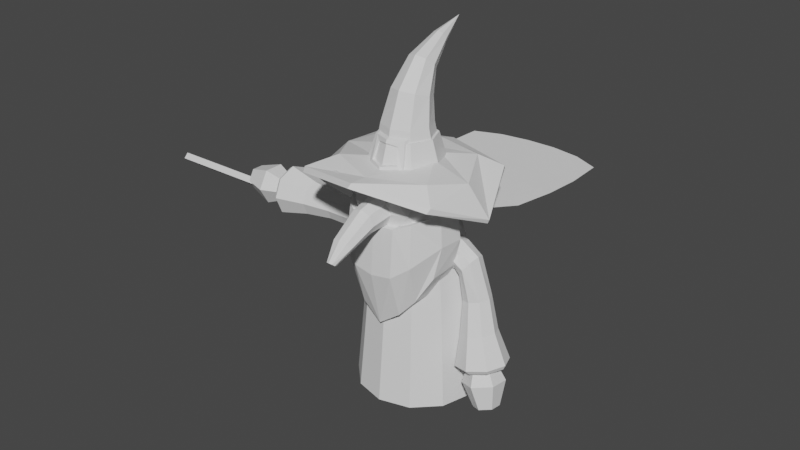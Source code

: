 # Source: Zarguuf.blend  (saved by Blender 2.93.21; exported with 4.5.12 LTS)
import bpy
from mathutils import Matrix  # noqa: F401  (used for matrix-valued properties, if any)

bpy.ops.wm.read_factory_settings(use_empty=True)
scene = bpy.context.scene
scene.name = 'Scene'

# ---- collections
col_collection = bpy.data.collections.new('Collection'); scene.collection.children.link(col_collection)

# ---- materials (node trees are filled in below, after node groups)
mat_hat = bpy.data.materials.new('Hat')
mat_hat.use_transparent_shadow = False
mat_belt = bpy.data.materials.new('Belt')
mat_belt.use_transparent_shadow = False
mat_buckle = bpy.data.materials.new('Buckle')
mat_buckle.use_transparent_shadow = False
mat_skin = bpy.data.materials.new('Skin')
mat_skin.use_transparent_shadow = False
mat_wand = bpy.data.materials.new('Wand')
mat_wand.use_transparent_shadow = False

# ---- material node trees
mat_hat.use_nodes = True; mat_hat.node_tree.nodes.clear()
_N = mat_hat.node_tree.nodes; _L = mat_hat.node_tree.links
n0 = _N.new('ShaderNodeBsdfPrincipled'); n0.name = 'Principled BSDF'; n0.location = (10, 300)
n0.distribution = 'GGX'
n0.subsurface_method = 'BURLEY'
n0.inputs[3].default_value = 1.45
n0.inputs[27].default_value = (0.0, 0.0, 0.0, 1.0)
n0.inputs[28].default_value = 1.0
n1 = _N.new('ShaderNodeOutputMaterial'); n1.name = 'Material Output'; n1.location = (300, 300)
_L.new(n0.outputs[0], n1.inputs[0])
n1.is_active_output = True
mat_belt.use_nodes = True; mat_belt.node_tree.nodes.clear()
_N = mat_belt.node_tree.nodes; _L = mat_belt.node_tree.links
n0 = _N.new('ShaderNodeBsdfPrincipled'); n0.name = 'Principled BSDF'; n0.location = (10, 300)
n0.distribution = 'GGX'
n0.subsurface_method = 'BURLEY'
n0.inputs[3].default_value = 1.45
n0.inputs[27].default_value = (0.0, 0.0, 0.0, 1.0)
n0.inputs[28].default_value = 1.0
n1 = _N.new('ShaderNodeOutputMaterial'); n1.name = 'Material Output'; n1.location = (300, 300)
_L.new(n0.outputs[0], n1.inputs[0])
n1.is_active_output = True
mat_buckle.use_nodes = True; mat_buckle.node_tree.nodes.clear()
_N = mat_buckle.node_tree.nodes; _L = mat_buckle.node_tree.links
n0 = _N.new('ShaderNodeBsdfPrincipled'); n0.name = 'Principled BSDF'; n0.location = (10, 300)
n0.distribution = 'GGX'
n0.subsurface_method = 'BURLEY'
n0.inputs[3].default_value = 1.45
n0.inputs[27].default_value = (0.0, 0.0, 0.0, 1.0)
n0.inputs[28].default_value = 1.0
n1 = _N.new('ShaderNodeOutputMaterial'); n1.name = 'Material Output'; n1.location = (300, 300)
_L.new(n0.outputs[0], n1.inputs[0])
n1.is_active_output = True
mat_skin.use_nodes = True; mat_skin.node_tree.nodes.clear()
_N = mat_skin.node_tree.nodes; _L = mat_skin.node_tree.links
n0 = _N.new('ShaderNodeBsdfPrincipled'); n0.name = 'Principled BSDF'; n0.location = (10, 300)
n0.distribution = 'GGX'
n0.subsurface_method = 'BURLEY'
n0.inputs[3].default_value = 1.45
n0.inputs[27].default_value = (0.0, 0.0, 0.0, 1.0)
n0.inputs[28].default_value = 1.0
n1 = _N.new('ShaderNodeOutputMaterial'); n1.name = 'Material Output'; n1.location = (300, 300)
_L.new(n0.outputs[0], n1.inputs[0])
n1.is_active_output = True
mat_wand.use_nodes = True; mat_wand.node_tree.nodes.clear()
_N = mat_wand.node_tree.nodes; _L = mat_wand.node_tree.links
n0 = _N.new('ShaderNodeBsdfPrincipled'); n0.name = 'Principled BSDF'; n0.location = (10, 300)
n0.distribution = 'GGX'
n0.subsurface_method = 'BURLEY'
n0.inputs[3].default_value = 1.45
n0.inputs[27].default_value = (0.0, 0.0, 0.0, 1.0)
n0.inputs[28].default_value = 1.0
n1 = _N.new('ShaderNodeOutputMaterial'); n1.name = 'Material Output'; n1.location = (300, 300)
_L.new(n0.outputs[0], n1.inputs[0])
n1.is_active_output = True

# ---- world
world_world = bpy.data.worlds.new('World'); scene.world = world_world
world_world.use_nodes = True; world_world.node_tree.nodes.clear()
_N = world_world.node_tree.nodes; _L = world_world.node_tree.links
n0 = _N.new('ShaderNodeOutputWorld'); n0.name = 'World Output'; n0.location = (300, 300)
n1 = _N.new('ShaderNodeBackground'); n1.name = 'Background'; n1.location = (10, 300)
n1.inputs[0].default_value = (0.05088, 0.05088, 0.05088, 1.0)
_L.new(n1.outputs[0], n0.inputs[0])
n0.is_active_output = True
world_world.color = (0.05088, 0.05088, 0.05088)
world_world.use_sun_shadow = False
world_world.sun_shadow_jitter_overblur = 0.0

# ---- meshes
me_cylinder = bpy.data.meshes.new('Cylinder')
me_cylinder.from_pydata([(0.009451, 1.0, 6.015), (6.585e-10, 0.7977, 7.083), (0.6977, 0.7071, 6.071), (0.5641, 0.5641, 7.083), (1.017, -5.13e-08, 6.139), (0.7977, -3.746e-08, 7.083), (0.6977, -0.7071, 6.071), (0.5641, -0.5641, 7.083), (0.009451, -1.0, 6.015), (-6.908e-08, -0.7977, 7.083), (-0.6788, -0.7071, 6.062), (-0.5641, -0.5641, 7.083), (-1.0, 3.984e-10, 6.167), (-0.7977, 6.922e-09, 7.083), (-0.6788, 0.7071, 6.062), (-0.5641, 0.5641, 7.083), (9.053e-10, 0.8153, 7.768), (0.4499, 0.6372, 7.822), (0.6363, 0.2074, 7.955), (0.4499, -0.2225, 8.088), (-5.472e-08, -0.4006, 8.143), (-0.4499, -0.2225, 8.088), (-0.6363, 0.2074, 7.955), (-0.4499, 0.6372, 7.822), (1.273e-08, 1.011, 8.451), (0.3123, 0.9124, 8.534), (0.4416, 0.6733, 8.735), (0.3123, 0.4342, 8.936), (-2.588e-08, 0.3352, 9.019), (-0.3123, 0.4342, 8.936), (-0.4416, 0.6733, 8.735), (-0.3123, 0.9124, 8.534), (3.874e-08, 1.581, 9.069), (0.1657, 1.55, 9.131), (0.2343, 1.475, 9.278), (0.1657, 1.4, 9.426), (1.825e-08, 1.368, 9.487), (-0.1657, 1.4, 9.426), (-0.2343, 1.475, 9.278), (-0.1657, 1.55, 9.131), (5.579e-07, 2.369, 9.734), (-2.493, 0.1591, 5.755), (-1.632, -1.2, 6.013), (-0.03954, -1.839, 5.948), (1.712, -1.231, 6.004), (2.234, 0.01911, 5.753), (1.463, 1.492, 5.978), (-0.1348, 1.788, 6.005), (-1.713, 1.352, 5.977), (-3.374, 0.01091, 4.861), (-2.535, -1.743, 5.546), (-0.06296, -2.409, 5.954), (2.171, -1.642, 5.561), (3.004, 0.01091, 4.853), (2.14, 1.935, 5.644), (-0.09999, 2.374, 5.806), (-2.463, 1.807, 5.653), (-3.295, 0.01065, 4.704), (-2.507, -1.85, 5.393), (-0.06305, -2.565, 5.843), (2.119, -1.747, 5.417), (2.947, 0.01065, 4.724), (2.088, 2.042, 5.516), (-0.1282, 2.429, 5.593), (-2.433, 1.914, 5.504), (-1.44, 1.321, 5.683), (-0.163, 1.695, 5.78), (-2.117, -0.08124, 5.62), (-1.765, -1.394, 5.751), (-0.02695, -1.706, 5.748), (1.437, -0.9271, 5.745), (2.005, 0.1419, 5.534), (1.381, 1.36, 5.608), (1.05e-09, 1.188, 5.953), (4.922e-10, 0.9339, 6.758), (0.8402, 0.8402, 5.953), (0.6604, 0.6604, 6.758), (1.188, -4.913e-08, 5.953), (0.9339, -4.181e-08, 6.758), (0.8402, -0.8402, 5.953), (0.6604, -0.6604, 6.758), (-1.028e-07, -1.188, 5.953), (-8.115e-08, -0.9339, 6.758), (-0.8402, -0.8402, 5.953), (-0.6604, -0.6604, 6.758), (-1.188, 1.697e-08, 5.953), (-0.9339, 1.015e-08, 6.758), (-0.8402, 0.8402, 5.953), (-0.6604, 0.6604, 6.758), (-0.002294, -1.279, 5.925), (0.011, -0.9529, 6.827), (0.0004522, -1.111, 5.925), (0.00425, -0.7998, 6.896), (0.6331, -1.011, 5.925), (0.5183, -0.748, 6.824), (0.6474, -0.7788, 5.925), (0.5832, -0.5694, 6.893), (-0.6344, -1.007, 5.925), (-0.5103, -0.7472, 6.818), (-0.6183, -0.7734, 5.925), (-0.5291, -0.5608, 6.886), (-0.00856, -1.261, 6.082), (0.007077, -0.9992, 6.727), (0.3509, -0.8673, 6.658), (0.4595, -1.027, 6.146), (-0.4709, -1.037, 6.116), (-0.3848, -0.8367, 6.657), (-0.003417, -0.8307, 6.074), (0.007924, -0.6298, 6.582), (0.3199, -0.5038, 6.58), (0.3716, -0.6658, 6.141), (-0.4081, -0.6634, 6.141), (-0.3111, -0.5058, 6.568)], [], [(0, 1, 3, 2), (2, 3, 5, 4), (4, 5, 7, 6), (6, 7, 9, 8), (8, 9, 11, 10), (10, 11, 13, 12), (9, 7, 19, 20), (12, 13, 15, 14), (14, 15, 1, 0), (10, 12, 41, 42), (19, 18, 26, 27), (15, 13, 22, 23), (5, 3, 17, 18), (11, 9, 20, 21), (1, 15, 23, 16), (3, 1, 16, 17), (7, 5, 18, 19), (13, 11, 21, 22), (31, 30, 38, 39), (17, 16, 24, 25), (16, 23, 31, 24), (22, 21, 29, 30), (20, 19, 27, 28), (18, 17, 25, 26), (23, 22, 30, 31), (21, 20, 28, 29), (37, 36, 40), (29, 28, 36, 37), (27, 26, 34, 35), (25, 24, 32, 33), (24, 31, 39, 32), (30, 29, 37, 38), (28, 27, 35, 36), (26, 25, 33, 34), (14, 0, 47, 48), (35, 34, 40), (33, 32, 40), (32, 39, 40), (38, 37, 40), (36, 35, 40), (34, 33, 40), (39, 38, 40), (8, 10, 42, 43), (2, 4, 45, 46), (12, 14, 48, 41), (6, 8, 43, 44), (0, 2, 46, 47), (4, 6, 44, 45), (43, 42, 50, 51), (45, 44, 52, 53), (47, 46, 54, 55), (48, 47, 55, 56), (42, 41, 49, 50), (44, 43, 51, 52), (46, 45, 53, 54), (41, 48, 56, 49), (49, 56, 64, 57), (62, 61, 71, 72), (54, 53, 61, 62), (52, 51, 59, 60), (50, 49, 57, 58), (56, 55, 63, 64), (55, 54, 62, 63), (53, 52, 60, 61), (51, 50, 58, 59), (66, 72, 71, 70, 69, 68, 67, 65), (60, 59, 69, 70), (58, 57, 67, 68), (64, 63, 66, 65), (63, 62, 72, 66), (61, 60, 70, 71), (59, 58, 68, 69), (57, 64, 65, 67), (73, 74, 76, 75), (75, 76, 78, 77), (77, 78, 80, 79), (79, 80, 82, 81), (81, 82, 84, 83), (83, 84, 86, 85), (76, 74, 88, 86, 84, 82, 80, 78), (85, 86, 88, 87), (87, 88, 74, 73), (73, 75, 77, 79, 81, 83, 85, 87), (90, 92, 100, 98), (102, 106, 112, 108), (95, 96, 94, 93), (90, 98, 106, 102), (91, 95, 93, 89), (96, 92, 90, 94), (97, 98, 100, 99), (91, 89, 97, 99), (101, 104, 110, 107), (89, 93, 104, 101), (98, 97, 105, 106), (94, 90, 102, 103), (93, 94, 103, 104), (97, 89, 101, 105), (103, 102, 108, 109), (104, 103, 109, 110), (105, 101, 107, 111), (106, 105, 111, 112)])
me_cylinder.polygons.foreach_set('material_index', [0, 0, 0, 0, 0, 0, 0, 0, 0, 0, 0, 0, 0, 0, 0, 0, 0, 0, 0, 0, 0, 0, 0, 0, 0, 0, 0, 0, 0, 0, 0, 0, 0, 0, 0, 0, 0, 0, 0, 0, 0, 0, 0, 0, 0, 0, 0, 0, 0, 0, 0, 0, 0, 0, 0, 0, 0, 0, 0, 0, 0, 0, 0, 0, 0, 0, 0, 0, 0, 0, 0, 0, 0, 1, 1, 1, 1, 1, 1, 1, 1, 1, 1, 2, 2, 2, 2, 2, 2, 2, 2, 2, 2, 2, 2, 2, 2, 2, 2, 2, 2])
_uv = me_cylinder.uv_layers.new(name='UVMap')
_uv.uv.foreach_set('vector', [1.0, 0.5, 1.0, 1.0, 0.875, 1.0, 0.875, 0.5, 0.875, 0.5, 0.875, 1.0, 0.75, 1.0, 0.75, 0.5, 0.75, 0.5, 0.75, 1.0, 0.625, 1.0, 0.625, 0.5, 0.625, 0.5, 0.625, 1.0, 0.5, 1.0, 0.5, 0.5, 0.5, 0.5, 0.5, 1.0, 0.375, 1.0, 0.375, 0.5, 0.375, 0.5, 0.375, 1.0, 0.25, 1.0, 0.25, 0.5, 0.5, 1.0, 0.625, 1.0, 0.625, 1.0, 0.5, 1.0, 0.25, 0.5, 0.25, 1.0, 0.125, 1.0, 0.125, 0.5, 0.125, 0.5, 0.125, 1.0, 0.0, 1.0, 0.0, 0.5, 0.375, 0.5, 0.25, 0.5, 0.25, 0.5, 0.375, 0.5, 0.625, 1.0, 0.75, 1.0, 0.75, 1.0, 0.625, 1.0, 0.125, 1.0, 0.25, 1.0, 0.25, 1.0, 0.125, 1.0, 0.75, 1.0, 0.875, 1.0, 0.875, 1.0, 0.75, 1.0, 0.375, 1.0, 0.5, 1.0, 0.5, 1.0, 0.375, 1.0, 0.0, 1.0, 0.125, 1.0, 0.125, 1.0, 0.0, 1.0, 0.875, 1.0, 1.0, 1.0, 1.0, 1.0, 0.875, 1.0, 0.625, 1.0, 0.75, 1.0, 0.75, 1.0, 0.625, 1.0, 0.25, 1.0, 0.375, 1.0, 0.375, 1.0, 0.25, 1.0, 0.125, 1.0, 0.25, 1.0, 0.25, 1.0, 0.125, 1.0, 0.875, 1.0, 1.0, 1.0, 1.0, 1.0, 0.875, 1.0, 0.0, 1.0, 0.125, 1.0, 0.125, 1.0, 0.0, 1.0, 0.25, 1.0, 0.375, 1.0, 0.375, 1.0, 0.25, 1.0, 0.5, 1.0, 0.625, 1.0, 0.625, 1.0, 0.5, 1.0, 0.75, 1.0, 0.875, 1.0, 0.875, 1.0, 0.75, 1.0, 0.125, 1.0, 0.25, 1.0, 0.25, 1.0, 0.125, 1.0, 0.375, 1.0, 0.5, 1.0, 0.5, 1.0, 0.375, 1.0, 0.375, 1.0, 0.5, 1.0, 0.375, 1.0, 0.375, 1.0, 0.5, 1.0, 0.5, 1.0, 0.375, 1.0, 0.625, 1.0, 0.75, 1.0, 0.75, 1.0, 0.625, 1.0, 0.875, 1.0, 1.0, 1.0, 1.0, 1.0, 0.875, 1.0, 0.0, 1.0, 0.125, 1.0, 0.125, 1.0, 0.0, 1.0, 0.25, 1.0, 0.375, 1.0, 0.375, 1.0, 0.25, 1.0, 0.5, 1.0, 0.625, 1.0, 0.625, 1.0, 0.5, 1.0, 0.75, 1.0, 0.875, 1.0, 0.875, 1.0, 0.75, 1.0, 0.125, 0.5, 0.0, 0.5, 0.0, 0.5, 0.125, 0.5, 0.625, 1.0, 0.75, 1.0, 0.625, 1.0, 0.875, 1.0, 1.0, 1.0, 0.875, 1.0, 0.0, 1.0, 0.125, 1.0, 0.0, 1.0, 0.25, 1.0, 0.375, 1.0, 0.25, 1.0, 0.5, 1.0, 0.625, 1.0, 0.5, 1.0, 0.75, 1.0, 0.875, 1.0, 0.75, 1.0, 0.125, 1.0, 0.25, 1.0, 0.125, 1.0, 0.5, 0.5, 0.375, 0.5, 0.375, 0.5, 0.5, 0.5, 0.875, 0.5, 0.75, 0.5, 0.75, 0.5, 0.875, 0.5, 0.25, 0.5, 0.125, 0.5, 0.125, 0.5, 0.25, 0.5, 0.625, 0.5, 0.5, 0.5, 0.5, 0.5, 0.625, 0.5, 1.0, 0.5, 0.875, 0.5, 0.875, 0.5, 1.0, 0.5, 0.75, 0.5, 0.625, 0.5, 0.625, 0.5, 0.75, 0.5, 0.5, 0.5, 0.375, 0.5, 0.375, 0.5, 0.5, 0.5, 0.75, 0.5, 0.625, 0.5, 0.625, 0.5, 0.75, 0.5, 1.0, 0.5, 0.875, 0.5, 0.875, 0.5, 1.0, 0.5, 0.125, 0.5, 0.0, 0.5, 0.0, 0.5, 0.125, 0.5, 0.375, 0.5, 0.25, 0.5, 0.25, 0.5, 0.375, 0.5, 0.625, 0.5, 0.5, 0.5, 0.5, 0.5, 0.625, 0.5, 0.875, 0.5, 0.75, 0.5, 0.75, 0.5, 0.875, 0.5, 0.25, 0.5, 0.125, 0.5, 0.125, 0.5, 0.25, 0.5, 0.25, 0.5, 0.125, 0.5, 0.125, 0.5, 0.25, 0.5, 0.875, 0.5, 0.75, 0.5, 0.75, 0.5, 0.875, 0.5, 0.875, 0.5, 0.75, 0.5, 0.75, 0.5, 0.875, 0.5, 0.625, 0.5, 0.5, 0.5, 0.5, 0.5, 0.625, 0.5, 0.375, 0.5, 0.25, 0.5, 0.25, 0.5, 0.375, 0.5, 0.125, 0.5, 0.0, 0.5, 0.0, 0.5, 0.125, 0.5, 1.0, 0.5, 0.875, 0.5, 0.875, 0.5, 1.0, 0.5, 0.75, 0.5, 0.625, 0.5, 0.625, 0.5, 0.75, 0.5, 0.5, 0.5, 0.375, 0.5, 0.375, 0.5, 0.5, 0.5, 0.75, 0.49, 0.9197, 0.4197, 0.99, 0.25, 0.9197, 0.08029, 0.75, 0.01, 0.5803, 0.08029, 0.51, 0.25, 0.5803, 0.4197, 0.625, 0.5, 0.5, 0.5, 0.5, 0.5, 0.625, 0.5, 0.375, 0.5, 0.25, 0.5, 0.25, 0.5, 0.375, 0.5, 0.125, 0.5, 0.0, 0.5, 0.0, 0.5, 0.125, 0.5, 1.0, 0.5, 0.875, 0.5, 0.875, 0.5, 1.0, 0.5, 0.75, 0.5, 0.625, 0.5, 0.625, 0.5, 0.75, 0.5, 0.5, 0.5, 0.375, 0.5, 0.375, 0.5, 0.5, 0.5, 0.25, 0.5, 0.125, 0.5, 0.125, 0.5, 0.25, 0.5, 1.0, 0.5, 1.0, 1.0, 0.875, 1.0, 0.875, 0.5, 0.875, 0.5, 0.875, 1.0, 0.75, 1.0, 0.75, 0.5, 0.75, 0.5, 0.75, 1.0, 0.625, 1.0, 0.625, 0.5, 0.625, 0.5, 0.625, 1.0, 0.5, 1.0, 0.5, 0.5, 0.5, 0.5, 0.5, 1.0, 0.375, 1.0, 0.375, 0.5, 0.375, 0.5, 0.375, 1.0, 0.25, 1.0, 0.25, 0.5, 0.4197, 0.4197, 0.25, 0.49, 0.08029, 0.4197, 0.01, 0.25, 0.08029, 0.08029, 0.25, 0.01, 0.4197, 0.08029, 0.49, 0.25, 0.25, 0.5, 0.25, 1.0, 0.125, 1.0, 0.125, 0.5, 0.125, 0.5, 0.125, 1.0, 0.0, 1.0, 0.0, 0.5, 0.75, 0.49, 0.9197, 0.4197, 0.99, 0.25, 0.9197, 0.08029, 0.75, 0.01, 0.5803, 0.08029, 0.51, 0.25, 0.5803, 0.4197, 0.875, 0.75, 0.875, 0.5, 0.875, 0.5, 0.875, 0.75, 0.875, 0.75, 0.875, 0.75, 0.875, 0.75, 0.875, 0.75, 0.375, 0.5, 0.625, 0.5, 0.625, 0.75, 0.375, 0.75, 0.875, 0.75, 0.875, 0.75, 0.875, 0.75, 0.875, 0.75, 0.125, 0.5, 0.375, 0.5, 0.375, 0.75, 0.125, 0.75, 0.625, 0.5, 0.875, 0.5, 0.875, 0.75, 0.625, 0.75, 0.375, 0.0, 0.625, 0.0, 0.625, 0.25, 0.375, 0.25, 0.125, 0.5, 0.125, 0.75, 0.125, 0.75, 0.125, 0.5, 0.125, 0.75, 0.375, 0.75, 0.375, 0.75, 0.125, 0.75, 0.125, 0.75, 0.375, 0.75, 0.375, 0.75, 0.125, 0.75, 0.625, 0.0, 0.375, 0.0, 0.375, 0.0, 0.625, 0.0, 0.625, 0.75, 0.875, 0.75, 0.875, 0.75, 0.625, 0.75, 0.375, 0.75, 0.625, 0.75, 0.625, 0.75, 0.375, 0.75, 0.125, 0.75, 0.125, 0.75, 0.125, 0.75, 0.125, 0.75, 0.625, 0.75, 0.875, 0.75, 0.875, 0.75, 0.625, 0.75, 0.375, 0.75, 0.625, 0.75, 0.625, 0.75, 0.375, 0.75, 0.125, 0.75, 0.125, 0.75, 0.125, 0.75, 0.125, 0.75, 0.625, 0.0, 0.375, 0.0, 0.375, 0.0, 0.625, 0.0])
me_cylinder.materials.append(mat_hat)
me_cylinder.materials.append(mat_belt)
me_cylinder.materials.append(mat_buckle)
me_cylinder.use_remesh_fix_poles = True
me_cylinder.use_remesh_preserve_attributes = False
me_cylinder.update()
me_cylinder_001 = bpy.data.meshes.new('Cylinder.001')
me_cylinder_001.from_pydata([(-3.761e-09, -2.026, 4.21), (-1.725e-09, -1.258, 4.251), (0.3057, -2.036, 4.336), (0.3615, -1.245, 4.4), (0.4323, -2.044, 4.601), (0.5113, -1.252, 4.744), (0.3057, -2.068, 4.906), (0.3615, -1.172, 5.096), (-4.155e-08, -2.078, 5.032), (-4.642e-08, -1.159, 5.246), (-0.3057, -2.068, 4.906), (-0.3615, -1.172, 5.096), (-0.4323, -2.044, 4.601), (-0.5113, -1.252, 4.744), (-0.3057, -2.036, 4.336), (-0.3615, -1.245, 4.4), (-8.559e-08, -2.826, 3.945), (0.2401, -2.855, 4.014), (0.3396, -2.923, 4.181), (0.2401, -2.992, 4.348), (-1.153e-07, -3.02, 4.418), (-0.2401, -2.992, 4.348), (-0.3396, -2.923, 4.181), (-0.2401, -2.855, 4.014), (-2.186e-07, -3.274, 3.697), (0.09878, -3.306, 3.723), (0.1397, -3.382, 3.786), (0.09878, -3.458, 3.849), (-2.308e-07, -3.49, 3.875), (-0.09878, -3.458, 3.849), (-0.1397, -3.382, 3.786), (-0.09878, -3.306, 3.723), (0.001409, -0.02936, 3.348), (1.233, -0.8037, 4.125), (-0.469, -1.282, 4.125), (-1.521, -0.02936, 4.125), (-0.469, 1.224, 4.125), (1.233, 0.745, 4.125), (0.4718, -1.282, 5.383), (-1.23, -0.8037, 5.383), (-1.23, 0.745, 5.383), (0.4718, 1.224, 5.383), (1.524, -0.02936, 5.383), (0.001409, -0.02936, 6.16), (-0.2751, -0.7658, 3.558), (0.7253, -0.4845, 3.558), (0.4488, -1.221, 4.015), (1.449, -0.02936, 4.015), (0.7253, 0.4258, 3.558), (-0.8933, -0.02936, 3.558), (-1.17, -0.7658, 4.015), (-0.2751, 0.7071, 3.558), (-1.17, 0.7071, 4.015), (0.4488, 1.162, 4.015), (1.62, -0.4845, 4.754), (1.62, 0.4258, 4.754), (0.001409, -1.502, 4.754), (1.002, -1.221, 4.754), (-1.617, -0.4845, 4.754), (-0.9989, -1.221, 4.754), (-0.9989, 1.162, 4.754), (-1.617, 0.4258, 4.754), (1.002, 1.162, 4.754), (0.001409, 1.444, 4.754), (1.173, -0.7658, 5.493), (-0.446, -1.221, 5.493), (-1.446, -0.02936, 5.493), (-0.446, 1.162, 5.493), (1.173, 0.7071, 5.493), (0.2779, -0.7658, 5.95), (0.8962, -0.02936, 5.95), (-0.7225, -0.4845, 5.95), (-0.7225, 0.4258, 5.95), (0.2779, 0.7071, 5.95)], [], [(0, 1, 3, 2), (2, 3, 5, 4), (4, 5, 7, 6), (6, 7, 9, 8), (8, 9, 11, 10), (10, 11, 13, 12), (3, 1, 15, 13, 11, 9, 7, 5), (12, 13, 15, 14), (14, 15, 1, 0), (6, 8, 20, 19), (22, 23, 31, 30), (12, 14, 23, 22), (2, 4, 18, 17), (8, 10, 21, 20), (14, 0, 16, 23), (0, 2, 17, 16), (4, 6, 19, 18), (10, 12, 22, 21), (24, 25, 26, 27, 28, 29, 30, 31), (20, 21, 29, 28), (18, 19, 27, 26), (16, 17, 25, 24), (23, 16, 24, 31), (21, 22, 30, 29), (19, 20, 28, 27), (17, 18, 26, 25), (32, 45, 44), (33, 45, 47), (32, 44, 49), (32, 49, 51), (32, 51, 48), (33, 47, 54), (34, 46, 56), (35, 50, 58), (36, 52, 60), (37, 53, 62), (33, 54, 57), (34, 56, 59), (35, 58, 61), (36, 60, 63), (37, 62, 55), (38, 64, 69), (39, 65, 71), (40, 66, 72), (41, 67, 73), (42, 68, 70), (70, 73, 43), (70, 68, 73), (68, 41, 73), (73, 72, 43), (73, 67, 72), (67, 40, 72), (72, 71, 43), (72, 66, 71), (66, 39, 71), (71, 69, 43), (71, 65, 69), (65, 38, 69), (69, 70, 43), (69, 64, 70), (64, 42, 70), (55, 68, 42), (55, 62, 68), (62, 41, 68), (63, 67, 41), (63, 60, 67), (60, 40, 67), (61, 66, 40), (61, 58, 66), (58, 39, 66), (59, 65, 39), (59, 56, 65), (56, 38, 65), (57, 64, 38), (57, 54, 64), (54, 42, 64), (62, 63, 41), (62, 53, 63), (53, 36, 63), (60, 61, 40), (60, 52, 61), (52, 35, 61), (58, 59, 39), (58, 50, 59), (50, 34, 59), (56, 57, 38), (56, 46, 57), (46, 33, 57), (54, 55, 42), (54, 47, 55), (47, 37, 55), (48, 53, 37), (48, 51, 53), (51, 36, 53), (51, 52, 36), (51, 49, 52), (49, 35, 52), (49, 50, 35), (49, 44, 50), (44, 34, 50), (47, 48, 37), (47, 45, 48), (45, 32, 48), (44, 46, 34), (44, 45, 46), (45, 33, 46)])
_uv = me_cylinder_001.uv_layers.new(name='UVMap')
_uv.uv.foreach_set('vector', [1.0, 0.5, 1.0, 1.0, 0.875, 1.0, 0.875, 0.5, 0.875, 0.5, 0.875, 1.0, 0.75, 1.0, 0.75, 0.5, 0.75, 0.5, 0.75, 1.0, 0.625, 1.0, 0.625, 0.5, 0.625, 0.5, 0.625, 1.0, 0.5, 1.0, 0.5, 0.5, 0.5, 0.5, 0.5, 1.0, 0.375, 1.0, 0.375, 0.5, 0.375, 0.5, 0.375, 1.0, 0.25, 1.0, 0.25, 0.5, 0.4197, 0.4197, 0.25, 0.49, 0.08029, 0.4197, 0.01, 0.25, 0.08029, 0.08029, 0.25, 0.01, 0.4197, 0.08029, 0.49, 0.25, 0.25, 0.5, 0.25, 1.0, 0.125, 1.0, 0.125, 0.5, 0.125, 0.5, 0.125, 1.0, 0.0, 1.0, 0.0, 0.5, 0.625, 0.5, 0.5, 0.5, 0.5, 0.5, 0.625, 0.5, 0.25, 0.5, 0.125, 0.5, 0.125, 0.5, 0.25, 0.5, 0.25, 0.5, 0.125, 0.5, 0.125, 0.5, 0.25, 0.5, 0.875, 0.5, 0.75, 0.5, 0.75, 0.5, 0.875, 0.5, 0.5, 0.5, 0.375, 0.5, 0.375, 0.5, 0.5, 0.5, 0.125, 0.5, 0.0, 0.5, 0.0, 0.5, 0.125, 0.5, 1.0, 0.5, 0.875, 0.5, 0.875, 0.5, 1.0, 0.5, 0.75, 0.5, 0.625, 0.5, 0.625, 0.5, 0.75, 0.5, 0.375, 0.5, 0.25, 0.5, 0.25, 0.5, 0.375, 0.5, 0.75, 0.49, 0.9197, 0.4197, 0.99, 0.25, 0.9197, 0.08029, 0.75, 0.01, 0.5803, 0.08029, 0.51, 0.25, 0.5803, 0.4197, 0.5, 0.5, 0.375, 0.5, 0.375, 0.5, 0.5, 0.5, 0.75, 0.5, 0.625, 0.5, 0.625, 0.5, 0.75, 0.5, 1.0, 0.5, 0.875, 0.5, 0.875, 0.5, 1.0, 0.5, 0.125, 0.5, 0.0, 0.5, 0.0, 0.5, 0.125, 0.5, 0.375, 0.5, 0.25, 0.5, 0.25, 0.5, 0.375, 0.5, 0.625, 0.5, 0.5, 0.5, 0.5, 0.5, 0.625, 0.5, 0.875, 0.5, 0.75, 0.5, 0.75, 0.5, 0.875, 0.5, 0.1818, 0.0, 0.2273, 0.07873, 0.1364, 0.07873, 0.2727, 0.1575, 0.3182, 0.07873, 0.3636, 0.1575, 0.9091, 0.0, 0.9545, 0.07873, 0.8636, 0.07873, 0.7273, 0.0, 0.7727, 0.07873, 0.6818, 0.07873, 0.5455, 0.0, 0.5909, 0.07873, 0.5, 0.07873, 0.2727, 0.1575, 0.3636, 0.1575, 0.3182, 0.2362, 0.09091, 0.1575, 0.1818, 0.1575, 0.1364, 0.2362, 0.8182, 0.1575, 0.9091, 0.1575, 0.8636, 0.2362, 0.6364, 0.1575, 0.7273, 0.1575, 0.6818, 0.2362, 0.4545, 0.1575, 0.5455, 0.1575, 0.5, 0.2362, 0.2727, 0.1575, 0.3182, 0.2362, 0.2273, 0.2362, 0.09091, 0.1575, 0.1364, 0.2362, 0.04546, 0.2362, 0.8182, 0.1575, 0.8636, 0.2362, 0.7727, 0.2362, 0.6364, 0.1575, 0.6818, 0.2362, 0.5909, 0.2362, 0.4545, 0.1575, 0.5, 0.2362, 0.4091, 0.2362, 0.1818, 0.3149, 0.2727, 0.3149, 0.2273, 0.3937, 0.0, 0.3149, 0.09091, 0.3149, 0.04546, 0.3937, 0.7273, 0.3149, 0.8182, 0.3149, 0.7727, 0.3937, 0.5455, 0.3149, 0.6364, 0.3149, 0.5909, 0.3937, 0.3636, 0.3149, 0.4545, 0.3149, 0.4091, 0.3937, 0.4091, 0.3937, 0.5, 0.3937, 0.4545, 0.4724, 0.4091, 0.3937, 0.4545, 0.3149, 0.5, 0.3937, 0.4545, 0.3149, 0.5455, 0.3149, 0.5, 0.3937, 0.5909, 0.3937, 0.6818, 0.3937, 0.6364, 0.4724, 0.5909, 0.3937, 0.6364, 0.3149, 0.6818, 0.3937, 0.6364, 0.3149, 0.7273, 0.3149, 0.6818, 0.3937, 0.7727, 0.3937, 0.8636, 0.3937, 0.8182, 0.4724, 0.7727, 0.3937, 0.8182, 0.3149, 0.8636, 0.3937, 0.8182, 0.3149, 0.9091, 0.3149, 0.8636, 0.3937, 0.04546, 0.3937, 0.1364, 0.3937, 0.09091, 0.4724, 0.04546, 0.3937, 0.09091, 0.3149, 0.1364, 0.3937, 0.09091, 0.3149, 0.1818, 0.3149, 0.1364, 0.3937, 0.2273, 0.3937, 0.3182, 0.3937, 0.2727, 0.4724, 0.2273, 0.3937, 0.2727, 0.3149, 0.3182, 0.3937, 0.2727, 0.3149, 0.3636, 0.3149, 0.3182, 0.3937, 0.4091, 0.2362, 0.4545, 0.3149, 0.3636, 0.3149, 0.4091, 0.2362, 0.5, 0.2362, 0.4545, 0.3149, 0.5, 0.2362, 0.5455, 0.3149, 0.4545, 0.3149, 0.5909, 0.2362, 0.6364, 0.3149, 0.5455, 0.3149, 0.5909, 0.2362, 0.6818, 0.2362, 0.6364, 0.3149, 0.6818, 0.2362, 0.7273, 0.3149, 0.6364, 0.3149, 0.7727, 0.2362, 0.8182, 0.3149, 0.7273, 0.3149, 0.7727, 0.2362, 0.8636, 0.2362, 0.8182, 0.3149, 0.8636, 0.2362, 0.9091, 0.3149, 0.8182, 0.3149, 0.04546, 0.2362, 0.09091, 0.3149, 0.0, 0.3149, 0.04546, 0.2362, 0.1364, 0.2362, 0.09091, 0.3149, 0.1364, 0.2362, 0.1818, 0.3149, 0.09091, 0.3149, 0.2273, 0.2362, 0.2727, 0.3149, 0.1818, 0.3149, 0.2273, 0.2362, 0.3182, 0.2362, 0.2727, 0.3149, 0.3182, 0.2362, 0.3636, 0.3149, 0.2727, 0.3149, 0.5, 0.2362, 0.5909, 0.2362, 0.5455, 0.3149, 0.5, 0.2362, 0.5455, 0.1575, 0.5909, 0.2362, 0.5455, 0.1575, 0.6364, 0.1575, 0.5909, 0.2362, 0.6818, 0.2362, 0.7727, 0.2362, 0.7273, 0.3149, 0.6818, 0.2362, 0.7273, 0.1575, 0.7727, 0.2362, 0.7273, 0.1575, 0.8182, 0.1575, 0.7727, 0.2362, 0.8636, 0.2362, 0.9545, 0.2362, 0.9091, 0.3149, 0.8636, 0.2362, 0.9091, 0.1575, 0.9545, 0.2362, 0.9091, 0.1575, 1.0, 0.1575, 0.9545, 0.2362, 0.1364, 0.2362, 0.2273, 0.2362, 0.1818, 0.3149, 0.1364, 0.2362, 0.1818, 0.1575, 0.2273, 0.2362, 0.1818, 0.1575, 0.2727, 0.1575, 0.2273, 0.2362, 0.3182, 0.2362, 0.4091, 0.2362, 0.3636, 0.3149, 0.3182, 0.2362, 0.3636, 0.1575, 0.4091, 0.2362, 0.3636, 0.1575, 0.4545, 0.1575, 0.4091, 0.2362, 0.5, 0.07873, 0.5455, 0.1575, 0.4545, 0.1575, 0.5, 0.07873, 0.5909, 0.07873, 0.5455, 0.1575, 0.5909, 0.07873, 0.6364, 0.1575, 0.5455, 0.1575, 0.6818, 0.07873, 0.7273, 0.1575, 0.6364, 0.1575, 0.6818, 0.07873, 0.7727, 0.07873, 0.7273, 0.1575, 0.7727, 0.07873, 0.8182, 0.1575, 0.7273, 0.1575, 0.8636, 0.07873, 0.9091, 0.1575, 0.8182, 0.1575, 0.8636, 0.07873, 0.9545, 0.07873, 0.9091, 0.1575, 0.9545, 0.07873, 1.0, 0.1575, 0.9091, 0.1575, 0.3636, 0.1575, 0.4091, 0.07873, 0.4545, 0.1575, 0.3636, 0.1575, 0.3182, 0.07873, 0.4091, 0.07873, 0.3182, 0.07873, 0.3636, 0.0, 0.4091, 0.07873, 0.1364, 0.07873, 0.1818, 0.1575, 0.09091, 0.1575, 0.1364, 0.07873, 0.2273, 0.07873, 0.1818, 0.1575, 0.2273, 0.07873, 0.2727, 0.1575, 0.1818, 0.1575])
me_cylinder_001.use_remesh_fix_poles = True
me_cylinder_001.use_remesh_preserve_attributes = False
me_cylinder_001.update()
me_cube_001 = bpy.data.meshes.new('Cube.001')
me_cube_001.from_pydata([(0.0, -1.684, 2.708), (0.0, -1.548, 4.328), (0.0, -0.01595, 2.736), (0.0, 0.05624, 4.379), (0.6866, -1.636, 2.804), (0.6812, -1.5, 4.359), (0.847, -0.01595, 3.028), (0.6418, 0.05624, 4.41), (1.237, -1.392, 3.2), (1.169, -1.256, 4.571), (1.356, -0.01595, 3.228), (1.169, 0.05624, 4.622), (1.735, -0.5196, 3.715), (1.681, -0.5196, 4.764), (1.847, 0.2295, 3.755), (1.683, 0.2689, 4.803), (0.0, -1.303, 0.867), (0.0, -0.01595, 0.9543), (0.6976, -1.223, 1.366), (0.7763, -0.01595, 1.378), (1.112, -0.9953, 1.851), (1.23, -0.01595, 1.911), (1.566, -0.6811, 2.683), (1.651, 0.1967, 2.834)], [], [(2, 3, 7, 6), (5, 4, 8, 9), (4, 5, 1, 0), (8, 4, 18, 20), (7, 3, 1, 5), (11, 9, 13, 15), (12, 8, 20, 22), (7, 5, 9, 11), (6, 7, 11, 10), (14, 15, 13, 12), (10, 11, 15, 14), (9, 8, 12, 13), (6, 10, 21, 19), (17, 19, 18, 16), (18, 19, 21, 20), (20, 21, 23, 22), (14, 12, 22, 23), (4, 0, 16, 18), (10, 14, 23, 21), (2, 6, 19, 17)])
_uv = me_cube_001.uv_layers.new(name='UVMap')
_uv.uv.foreach_set('vector', [0.375, 0.25, 0.625, 0.25, 0.625, 0.5, 0.375, 0.5, 0.625, 0.75, 0.375, 0.75, 0.375, 0.75, 0.625, 0.75, 0.375, 0.75, 0.625, 0.75, 0.625, 1.0, 0.375, 1.0, 0.375, 0.75, 0.375, 0.75, 0.375, 0.75, 0.375, 0.75, 0.625, 0.5, 0.875, 0.5, 0.875, 0.75, 0.625, 0.75, 0.625, 0.5, 0.625, 0.75, 0.625, 0.75, 0.625, 0.5, 0.375, 0.75, 0.375, 0.75, 0.375, 0.75, 0.375, 0.75, 0.625, 0.5, 0.625, 0.75, 0.625, 0.75, 0.625, 0.5, 0.375, 0.5, 0.625, 0.5, 0.625, 0.5, 0.375, 0.5, 0.375, 0.5, 0.625, 0.5, 0.625, 0.75, 0.375, 0.75, 0.375, 0.5, 0.625, 0.5, 0.625, 0.5, 0.375, 0.5, 0.625, 0.75, 0.375, 0.75, 0.375, 0.75, 0.625, 0.75, 0.375, 0.5, 0.375, 0.5, 0.375, 0.5, 0.375, 0.5, 0.125, 0.5, 0.375, 0.5, 0.375, 0.75, 0.125, 0.75, 0.375, 0.75, 0.375, 0.5, 0.375, 0.5, 0.375, 0.75, 0.375, 0.75, 0.375, 0.5, 0.375, 0.5, 0.375, 0.75, 0.375, 0.5, 0.375, 0.75, 0.375, 0.75, 0.375, 0.5, 0.375, 0.75, 0.375, 1.0, 0.375, 1.0, 0.375, 0.75, 0.375, 0.5, 0.375, 0.5, 0.375, 0.5, 0.375, 0.5, 0.375, 0.25, 0.375, 0.5, 0.375, 0.5, 0.375, 0.25])
me_cube_001.use_remesh_fix_poles = True
me_cube_001.use_remesh_preserve_attributes = False
me_cube_001.update()
me_cylinder_002 = bpy.data.meshes.new('Cylinder.002')
me_cylinder_002.from_pydata([(-0.05192, 2.014, 3.456), (0.007909, 1.41, 4.274), (0.7106, 1.816, 3.428), (0.6532, 1.241, 4.237), (1.271, 1.264, 3.371), (1.126, 0.7799, 4.136), (1.479, 0.5064, 3.301), (1.298, 0.1497, 3.997), (1.278, -0.2535, 3.237), (1.126, -0.4805, 3.858), (0.7238, -0.8122, 3.195), (0.6532, -0.9418, 3.756), (-0.03664, -1.02, 3.187), (0.007909, -1.111, 3.719), (-0.7991, -0.8217, 3.216), (-0.6374, -0.9418, 3.756), (-1.359, -0.2699, 3.272), (-1.11, -0.4805, 3.858), (-1.567, 0.4874, 3.342), (-1.283, 0.1497, 3.997), (-1.367, 1.247, 3.407), (-1.11, 0.7799, 4.136), (-0.8124, 1.806, 3.449), (-0.6374, 1.241, 4.237), (-0.007909, 2.375, 2.017), (0.8422, 2.147, 2.017), (1.465, 1.525, 2.017), (1.692, 0.675, 2.017), (1.465, -0.1751, 2.017), (0.8422, -0.7974, 2.017), (-0.007909, -1.025, 2.017), (-0.858, -0.7974, 2.017), (-1.48, -0.1751, 2.017), (-1.708, 0.675, 2.017), (-1.48, 1.525, 2.017), (-0.858, 2.147, 2.017), (0.01169, 2.528, 0.03158), (0.9478, 2.277, 0.03158), (1.633, 1.592, 0.03158), (1.884, 0.6554, 0.03158), (1.633, -0.2807, 0.03158), (0.9478, -0.966, 0.03158), (0.01169, -1.217, 0.03158), (-0.9244, -0.966, 0.03158), (-1.61, -0.2807, 0.03158), (-1.861, 0.6554, 0.03158), (-1.61, 1.592, 0.03158), (-0.9244, 2.277, 0.03158), (0.01169, 2.709, -1.969), (1.038, 2.434, -1.969), (1.79, 1.682, -1.969), (2.065, 0.6554, -1.969), (1.79, -0.3712, -1.969), (1.038, -1.123, -1.969), (0.01169, -1.398, -1.969), (-1.015, -1.123, -1.969), (-1.767, -0.3712, -1.969), (-2.042, 0.6554, -1.969), (-1.767, 1.682, -1.969), (-1.015, 2.434, -1.969)], [], [(0, 1, 3, 2), (2, 3, 5, 4), (4, 5, 7, 6), (6, 7, 9, 8), (8, 9, 11, 10), (10, 11, 13, 12), (12, 13, 15, 14), (14, 15, 17, 16), (16, 17, 19, 18), (18, 19, 21, 20), (3, 1, 23, 21, 19, 17, 15, 13, 11, 9, 7, 5), (20, 21, 23, 22), (22, 23, 1, 0), (14, 16, 32, 31), (27, 28, 40, 39), (12, 14, 31, 30), (10, 12, 30, 29), (8, 10, 29, 28), (6, 8, 28, 27), (22, 0, 24, 35), (0, 2, 25, 24), (4, 6, 27, 26), (20, 22, 35, 34), (2, 4, 26, 25), (18, 20, 34, 33), (16, 18, 33, 32), (45, 46, 58, 57), (34, 35, 47, 46), (24, 25, 37, 36), (31, 32, 44, 43), (28, 29, 41, 40), (35, 24, 36, 47), (25, 26, 38, 37), (32, 33, 45, 44), (29, 30, 42, 41), (26, 27, 39, 38), (33, 34, 46, 45), (30, 31, 43, 42), (48, 49, 50, 51, 52, 53, 54, 55, 56, 57, 58, 59), (42, 43, 55, 54), (39, 40, 52, 51), (46, 47, 59, 58), (36, 37, 49, 48), (43, 44, 56, 55), (40, 41, 53, 52), (47, 36, 48, 59), (37, 38, 50, 49), (44, 45, 57, 56), (41, 42, 54, 53), (38, 39, 51, 50)])
_uv = me_cylinder_002.uv_layers.new(name='UVMap')
_uv.uv.foreach_set('vector', [1.0, 0.5, 1.0, 1.0, 0.9167, 1.0, 0.9167, 0.5, 0.9167, 0.5, 0.9167, 1.0, 0.8333, 1.0, 0.8333, 0.5, 0.8333, 0.5, 0.8333, 1.0, 0.75, 1.0, 0.75, 0.5, 0.75, 0.5, 0.75, 1.0, 0.6667, 1.0, 0.6667, 0.5, 0.6667, 0.5, 0.6667, 1.0, 0.5833, 1.0, 0.5833, 0.5, 0.5833, 0.5, 0.5833, 1.0, 0.5, 1.0, 0.5, 0.5, 0.5, 0.5, 0.5, 1.0, 0.4167, 1.0, 0.4167, 0.5, 0.4167, 0.5, 0.4167, 1.0, 0.3333, 1.0, 0.3333, 0.5, 0.3333, 0.5, 0.3333, 1.0, 0.25, 1.0, 0.25, 0.5, 0.25, 0.5, 0.25, 1.0, 0.1667, 1.0, 0.1667, 0.5, 0.37, 0.4578, 0.25, 0.49, 0.13, 0.4578, 0.04215, 0.37, 0.01, 0.25, 0.04215, 0.13, 0.13, 0.04215, 0.25, 0.01, 0.37, 0.04215, 0.4578, 0.13, 0.49, 0.25, 0.4578, 0.37, 0.1667, 0.5, 0.1667, 1.0, 0.08333, 1.0, 0.08333, 0.5, 0.08333, 0.5, 0.08333, 1.0, 7.451e-08, 1.0, 7.451e-08, 0.5, 0.4167, 0.5, 0.3333, 0.5, 0.3333, 0.5, 0.4167, 0.5, 0.75, 0.5, 0.6667, 0.5, 0.6667, 0.5, 0.75, 0.5, 0.5, 0.5, 0.4167, 0.5, 0.4167, 0.5, 0.5, 0.5, 0.5833, 0.5, 0.5, 0.5, 0.5, 0.5, 0.5833, 0.5, 0.6667, 0.5, 0.5833, 0.5, 0.5833, 0.5, 0.6667, 0.5, 0.75, 0.5, 0.6667, 0.5, 0.6667, 0.5, 0.75, 0.5, 0.08333, 0.5, 7.451e-08, 0.5, 7.451e-08, 0.5, 0.08333, 0.5, 1.0, 0.5, 0.9167, 0.5, 0.9167, 0.5, 1.0, 0.5, 0.8333, 0.5, 0.75, 0.5, 0.75, 0.5, 0.8333, 0.5, 0.1667, 0.5, 0.08333, 0.5, 0.08333, 0.5, 0.1667, 0.5, 0.9167, 0.5, 0.8333, 0.5, 0.8333, 0.5, 0.9167, 0.5, 0.25, 0.5, 0.1667, 0.5, 0.1667, 0.5, 0.25, 0.5, 0.3333, 0.5, 0.25, 0.5, 0.25, 0.5, 0.3333, 0.5, 0.25, 0.5, 0.1667, 0.5, 0.1667, 0.5, 0.25, 0.5, 0.1667, 0.5, 0.08333, 0.5, 0.08333, 0.5, 0.1667, 0.5, 1.0, 0.5, 0.9167, 0.5, 0.9167, 0.5, 1.0, 0.5, 0.4167, 0.5, 0.3333, 0.5, 0.3333, 0.5, 0.4167, 0.5, 0.6667, 0.5, 0.5833, 0.5, 0.5833, 0.5, 0.6667, 0.5, 0.08333, 0.5, 7.451e-08, 0.5, 7.451e-08, 0.5, 0.08333, 0.5, 0.9167, 0.5, 0.8333, 0.5, 0.8333, 0.5, 0.9167, 0.5, 0.3333, 0.5, 0.25, 0.5, 0.25, 0.5, 0.3333, 0.5, 0.5833, 0.5, 0.5, 0.5, 0.5, 0.5, 0.5833, 0.5, 0.8333, 0.5, 0.75, 0.5, 0.75, 0.5, 0.8333, 0.5, 0.25, 0.5, 0.1667, 0.5, 0.1667, 0.5, 0.25, 0.5, 0.5, 0.5, 0.4167, 0.5, 0.4167, 0.5, 0.5, 0.5, 0.75, 0.49, 0.87, 0.4578, 0.9578, 0.37, 0.99, 0.25, 0.9578, 0.13, 0.87, 0.04215, 0.75, 0.01, 0.63, 0.04215, 0.5422, 0.13, 0.51, 0.25, 0.5422, 0.37, 0.63, 0.4578, 0.5, 0.5, 0.4167, 0.5, 0.4167, 0.5, 0.5, 0.5, 0.75, 0.5, 0.6667, 0.5, 0.6667, 0.5, 0.75, 0.5, 0.1667, 0.5, 0.08333, 0.5, 0.08333, 0.5, 0.1667, 0.5, 1.0, 0.5, 0.9167, 0.5, 0.9167, 0.5, 1.0, 0.5, 0.4167, 0.5, 0.3333, 0.5, 0.3333, 0.5, 0.4167, 0.5, 0.6667, 0.5, 0.5833, 0.5, 0.5833, 0.5, 0.6667, 0.5, 0.08333, 0.5, 7.451e-08, 0.5, 7.451e-08, 0.5, 0.08333, 0.5, 0.9167, 0.5, 0.8333, 0.5, 0.8333, 0.5, 0.9167, 0.5, 0.3333, 0.5, 0.25, 0.5, 0.25, 0.5, 0.3333, 0.5, 0.5833, 0.5, 0.5, 0.5, 0.5, 0.5, 0.5833, 0.5, 0.8333, 0.5, 0.75, 0.5, 0.75, 0.5, 0.8333, 0.5])
me_cylinder_002.use_remesh_fix_poles = True
me_cylinder_002.use_remesh_preserve_attributes = False
me_cylinder_002.update()
me_cylinder_003 = bpy.data.meshes.new('Cylinder.003')
me_cylinder_003.from_pydata([(-2.371, 1.074, 3.021), (-1.621, 1.108, 3.021), (-2.371, 0.9414, 2.7), (-1.621, 0.9654, 2.676), (-2.371, 0.6206, 2.568), (-1.621, 0.6206, 2.534), (-2.371, 0.2998, 2.7), (-1.621, 0.2758, 2.676), (-2.371, 0.1669, 3.021), (-1.621, 0.133, 3.021), (-2.371, 0.2998, 3.342), (-1.621, 0.2758, 3.366), (-2.371, 0.6206, 3.475), (-1.621, 0.6206, 3.509), (-2.371, 0.9414, 3.342), (-1.621, 0.9654, 3.366), (-3.476, 1.078, 3.021), (-3.476, 0.9443, 2.698), (-3.476, 0.6206, 2.563), (-3.476, 0.2969, 2.698), (-3.476, 0.1628, 3.021), (-3.476, 0.2969, 3.345), (-3.476, 0.6206, 3.479), (-3.476, 0.9443, 3.345), (-4.456, 1.221, 3.021), (-4.456, 1.045, 2.597), (-4.456, 0.6206, 2.421), (-4.456, 0.1959, 2.596), (-4.456, 0.01995, 3.021), (-4.456, 0.1959, 3.446), (-4.456, 0.6206, 3.622), (-4.456, 1.045, 3.446), (-5.468, 1.485, 3.021), (-5.468, 1.232, 2.41), (-5.468, 0.6206, 2.157), (-5.468, 0.0094, 2.41), (-5.468, -0.2438, 3.021), (-5.468, 0.0094, 3.632), (-5.468, 0.6206, 3.886), (-5.468, 1.232, 3.632), (-5.599, 1.371, 3.041), (-5.599, 1.151, 2.51), (-5.599, 0.6206, 2.29), (-5.599, 0.08977, 2.51), (-5.599, -0.1301, 3.041), (-5.599, 0.08977, 3.572), (-5.599, 0.6206, 3.792), (-5.599, 1.151, 3.572), (-5.06, 1.107, 3.028), (-5.06, 0.9646, 2.684), (-5.06, 0.6206, 2.541), (-5.06, 0.2766, 2.684), (-5.06, 0.1341, 3.028), (-5.06, 0.2766, 3.372), (-5.06, 0.6206, 3.514), (-5.06, 0.9646, 3.372), (-1.01, 1.229, 3.021), (-1.01, 1.051, 2.591), (-1.01, 0.6206, 2.412), (-1.01, 0.1901, 2.591), (-1.01, 0.01179, 3.021), (-1.01, 0.1901, 3.452), (-1.01, 0.6206, 3.63), (-1.01, 1.051, 3.452)], [], [(0, 1, 3, 2), (2, 3, 5, 4), (4, 5, 7, 6), (6, 7, 9, 8), (8, 9, 11, 10), (10, 11, 13, 12), (9, 7, 59, 60), (12, 13, 15, 14), (14, 15, 1, 0), (6, 8, 20, 19), (23, 16, 24, 31), (12, 14, 23, 22), (2, 4, 18, 17), (8, 10, 21, 20), (14, 0, 16, 23), (0, 2, 17, 16), (4, 6, 19, 18), (10, 12, 22, 21), (28, 29, 37, 36), (21, 22, 30, 29), (19, 20, 28, 27), (17, 18, 26, 25), (22, 23, 31, 30), (20, 21, 29, 28), (18, 19, 27, 26), (16, 17, 25, 24), (38, 39, 47, 46), (26, 27, 35, 34), (24, 25, 33, 32), (31, 24, 32, 39), (29, 30, 38, 37), (27, 28, 36, 35), (25, 26, 34, 33), (30, 31, 39, 38), (45, 46, 54, 53), (36, 37, 45, 44), (34, 35, 43, 42), (32, 33, 41, 40), (39, 32, 40, 47), (37, 38, 46, 45), (35, 36, 44, 43), (33, 34, 42, 41), (48, 49, 50, 51, 52, 53, 54, 55), (43, 44, 52, 51), (41, 42, 50, 49), (46, 47, 55, 54), (44, 45, 53, 52), (42, 43, 51, 50), (40, 41, 49, 48), (47, 40, 48, 55), (57, 56, 63, 62, 61, 60, 59, 58), (15, 13, 62, 63), (5, 3, 57, 58), (11, 9, 60, 61), (1, 15, 63, 56), (3, 1, 56, 57), (7, 5, 58, 59), (13, 11, 61, 62)])
_uv = me_cylinder_003.uv_layers.new(name='UVMap')
_uv.uv.foreach_set('vector', [1.0, 0.5, 1.0, 1.0, 0.875, 1.0, 0.875, 0.5, 0.875, 0.5, 0.875, 1.0, 0.75, 1.0, 0.75, 0.5, 0.75, 0.5, 0.75, 1.0, 0.625, 1.0, 0.625, 0.5, 0.625, 0.5, 0.625, 1.0, 0.5, 1.0, 0.5, 0.5, 0.5, 0.5, 0.5, 1.0, 0.375, 1.0, 0.375, 0.5, 0.375, 0.5, 0.375, 1.0, 0.25, 1.0, 0.25, 0.5, 0.5, 1.0, 0.625, 1.0, 0.625, 1.0, 0.5, 1.0, 0.25, 0.5, 0.25, 1.0, 0.125, 1.0, 0.125, 0.5, 0.125, 0.5, 0.125, 1.0, 0.0, 1.0, 0.0, 0.5, 0.625, 0.5, 0.5, 0.5, 0.5, 0.5, 0.625, 0.5, 0.125, 0.5, 0.0, 0.5, 0.0, 0.5, 0.125, 0.5, 0.25, 0.5, 0.125, 0.5, 0.125, 0.5, 0.25, 0.5, 0.875, 0.5, 0.75, 0.5, 0.75, 0.5, 0.875, 0.5, 0.5, 0.5, 0.375, 0.5, 0.375, 0.5, 0.5, 0.5, 0.125, 0.5, 0.0, 0.5, 0.0, 0.5, 0.125, 0.5, 1.0, 0.5, 0.875, 0.5, 0.875, 0.5, 1.0, 0.5, 0.75, 0.5, 0.625, 0.5, 0.625, 0.5, 0.75, 0.5, 0.375, 0.5, 0.25, 0.5, 0.25, 0.5, 0.375, 0.5, 0.5, 0.5, 0.375, 0.5, 0.375, 0.5, 0.5, 0.5, 0.375, 0.5, 0.25, 0.5, 0.25, 0.5, 0.375, 0.5, 0.625, 0.5, 0.5, 0.5, 0.5, 0.5, 0.625, 0.5, 0.875, 0.5, 0.75, 0.5, 0.75, 0.5, 0.875, 0.5, 0.25, 0.5, 0.125, 0.5, 0.125, 0.5, 0.25, 0.5, 0.5, 0.5, 0.375, 0.5, 0.375, 0.5, 0.5, 0.5, 0.75, 0.5, 0.625, 0.5, 0.625, 0.5, 0.75, 0.5, 1.0, 0.5, 0.875, 0.5, 0.875, 0.5, 1.0, 0.5, 0.25, 0.5, 0.125, 0.5, 0.125, 0.5, 0.25, 0.5, 0.75, 0.5, 0.625, 0.5, 0.625, 0.5, 0.75, 0.5, 1.0, 0.5, 0.875, 0.5, 0.875, 0.5, 1.0, 0.5, 0.125, 0.5, 0.0, 0.5, 0.0, 0.5, 0.125, 0.5, 0.375, 0.5, 0.25, 0.5, 0.25, 0.5, 0.375, 0.5, 0.625, 0.5, 0.5, 0.5, 0.5, 0.5, 0.625, 0.5, 0.875, 0.5, 0.75, 0.5, 0.75, 0.5, 0.875, 0.5, 0.25, 0.5, 0.125, 0.5, 0.125, 0.5, 0.25, 0.5, 0.375, 0.5, 0.25, 0.5, 0.25, 0.5, 0.375, 0.5, 0.5, 0.5, 0.375, 0.5, 0.375, 0.5, 0.5, 0.5, 0.75, 0.5, 0.625, 0.5, 0.625, 0.5, 0.75, 0.5, 1.0, 0.5, 0.875, 0.5, 0.875, 0.5, 1.0, 0.5, 0.125, 0.5, 0.0, 0.5, 0.0, 0.5, 0.125, 0.5, 0.375, 0.5, 0.25, 0.5, 0.25, 0.5, 0.375, 0.5, 0.625, 0.5, 0.5, 0.5, 0.5, 0.5, 0.625, 0.5, 0.875, 0.5, 0.75, 0.5, 0.75, 0.5, 0.875, 0.5, 0.75, 0.49, 0.9197, 0.4197, 0.99, 0.25, 0.9197, 0.08029, 0.75, 0.01, 0.5803, 0.08029, 0.51, 0.25, 0.5803, 0.4197, 0.625, 0.5, 0.5, 0.5, 0.5, 0.5, 0.625, 0.5, 0.875, 0.5, 0.75, 0.5, 0.75, 0.5, 0.875, 0.5, 0.25, 0.5, 0.125, 0.5, 0.125, 0.5, 0.25, 0.5, 0.5, 0.5, 0.375, 0.5, 0.375, 0.5, 0.5, 0.5, 0.75, 0.5, 0.625, 0.5, 0.625, 0.5, 0.75, 0.5, 1.0, 0.5, 0.875, 0.5, 0.875, 0.5, 1.0, 0.5, 0.125, 0.5, 0.0, 0.5, 0.0, 0.5, 0.125, 0.5, 0.4197, 0.4197, 0.25, 0.49, 0.08029, 0.4197, 0.01, 0.25, 0.08029, 0.08029, 0.25, 0.01, 0.4197, 0.08029, 0.49, 0.25, 0.125, 1.0, 0.25, 1.0, 0.25, 1.0, 0.125, 1.0, 0.75, 1.0, 0.875, 1.0, 0.875, 1.0, 0.75, 1.0, 0.375, 1.0, 0.5, 1.0, 0.5, 1.0, 0.375, 1.0, 0.0, 1.0, 0.125, 1.0, 0.125, 1.0, 0.0, 1.0, 0.875, 1.0, 1.0, 1.0, 1.0, 1.0, 0.875, 1.0, 0.625, 1.0, 0.75, 1.0, 0.75, 1.0, 0.625, 1.0, 0.25, 1.0, 0.375, 1.0, 0.375, 1.0, 0.25, 1.0])
me_cylinder_003.use_remesh_fix_poles = True
me_cylinder_003.use_remesh_preserve_attributes = False
me_cylinder_003.update()
me_cylinder_004 = bpy.data.meshes.new('Cylinder.004')
me_cylinder_004.from_pydata([(-6.298, 1.201, 3.048), (-5.496, 0.8647, 3.048), (-6.298, 0.8583, 2.454), (-5.496, 0.6901, 2.745), (-6.298, 0.1728, 2.454), (-5.496, 0.341, 2.745), (-6.298, -0.17, 3.048), (-5.496, 0.1664, 3.048), (-6.298, 0.1728, 3.641), (-5.496, 0.341, 3.35), (-6.298, 0.8583, 3.641), (-5.496, 0.6901, 3.35), (-7.115, 0.9444, 3.048), (-7.115, 0.7357, 2.686), (-7.115, 0.3182, 2.686), (-7.115, 0.1095, 3.048), (-7.115, 0.3182, 3.409), (-7.115, 0.7357, 3.409), (-4.656, 0.7619, 3.048), (-4.656, 0.6387, 2.834), (-4.656, 0.3924, 2.834), (-4.656, 0.2692, 3.048), (-4.656, 0.3924, 3.261), (-4.656, 0.6387, 3.261), (-10.4, 0.01896, 3.0), (-10.4, 0.1749, 3.166), (-10.4, 0.1844, 2.844), (-10.4, 0.3403, 3.01), (-6.68, 0.06795, 3.0), (-6.68, 0.2239, 3.166), (-6.68, 0.2334, 2.844), (-6.68, 0.3893, 3.01)], [], [(0, 1, 3, 2), (2, 3, 5, 4), (4, 5, 7, 6), (6, 7, 9, 8), (5, 3, 19, 20), (8, 9, 11, 10), (10, 11, 1, 0), (10, 0, 12, 17), (12, 13, 14, 15, 16, 17), (6, 8, 16, 15), (2, 4, 14, 13), (8, 10, 17, 16), (0, 2, 13, 12), (4, 6, 15, 14), (19, 18, 23, 22, 21, 20), (11, 9, 22, 23), (3, 1, 18, 19), (7, 5, 20, 21), (1, 11, 23, 18), (9, 7, 21, 22), (24, 25, 27, 26), (26, 27, 31, 30), (30, 31, 29, 28), (28, 29, 25, 24), (26, 30, 28, 24), (31, 27, 25, 29)])
me_cylinder_004.polygons.foreach_set('material_index', [0, 0, 0, 0, 0, 0, 0, 0, 0, 0, 0, 0, 0, 0, 0, 0, 0, 0, 0, 0, 1, 1, 1, 1, 1, 1])
_uv = me_cylinder_004.uv_layers.new(name='UVMap')
_uv.uv.foreach_set('vector', [1.0, 0.5, 1.0, 1.0, 0.8333, 1.0, 0.8333, 0.5, 0.8333, 0.5, 0.8333, 1.0, 0.6667, 1.0, 0.6667, 0.5, 0.6667, 0.5, 0.6667, 1.0, 0.5, 1.0, 0.5, 0.5, 0.5, 0.5, 0.5, 1.0, 0.3333, 1.0, 0.3333, 0.5, 0.6667, 1.0, 0.8333, 1.0, 0.8333, 1.0, 0.6667, 1.0, 0.3333, 0.5, 0.3333, 1.0, 0.1667, 1.0, 0.1667, 0.5, 0.1667, 0.5, 0.1667, 1.0, -8.941e-08, 1.0, -8.941e-08, 0.5, 0.1667, 0.5, -8.941e-08, 0.5, -8.941e-08, 0.5, 0.1667, 0.5, 0.75, 0.49, 0.9578, 0.37, 0.9578, 0.13, 0.75, 0.01, 0.5422, 0.13, 0.5422, 0.37, 0.5, 0.5, 0.3333, 0.5, 0.3333, 0.5, 0.5, 0.5, 0.8333, 0.5, 0.6667, 0.5, 0.6667, 0.5, 0.8333, 0.5, 0.3333, 0.5, 0.1667, 0.5, 0.1667, 0.5, 0.3333, 0.5, 1.0, 0.5, 0.8333, 0.5, 0.8333, 0.5, 1.0, 0.5, 0.6667, 0.5, 0.5, 0.5, 0.5, 0.5, 0.6667, 0.5, 0.4578, 0.37, 0.25, 0.49, 0.04215, 0.37, 0.04215, 0.13, 0.25, 0.01, 0.4578, 0.13, 0.1667, 1.0, 0.3333, 1.0, 0.3333, 1.0, 0.1667, 1.0, 0.8333, 1.0, 1.0, 1.0, 1.0, 1.0, 0.8333, 1.0, 0.5, 1.0, 0.6667, 1.0, 0.6667, 1.0, 0.5, 1.0, -8.941e-08, 1.0, 0.1667, 1.0, 0.1667, 1.0, -8.941e-08, 1.0, 0.3333, 1.0, 0.5, 1.0, 0.5, 1.0, 0.3333, 1.0, 0.375, 0.0, 0.625, 0.0, 0.625, 0.25, 0.375, 0.25, 0.375, 0.25, 0.625, 0.25, 0.625, 0.5, 0.375, 0.5, 0.375, 0.5, 0.625, 0.5, 0.625, 0.75, 0.375, 0.75, 0.375, 0.75, 0.625, 0.75, 0.625, 1.0, 0.375, 1.0, 0.125, 0.5, 0.375, 0.5, 0.375, 0.75, 0.125, 0.75, 0.625, 0.5, 0.875, 0.5, 0.875, 0.75, 0.625, 0.75])
me_cylinder_004.materials.append(mat_skin)
me_cylinder_004.materials.append(mat_wand)
me_cylinder_004.use_remesh_fix_poles = True
me_cylinder_004.use_remesh_preserve_attributes = False
me_cylinder_004.update()
me_cylinder_005 = bpy.data.meshes.new('Cylinder.005')
me_cylinder_005.from_pydata([(2.858, 0.9555, -0.9761), (2.659, 0.7299, -0.1607), (3.433, 0.6365, -0.7826), (2.951, 0.5674, -0.06216), (3.433, -0.04243, -0.6877), (2.951, 0.2216, -0.01382), (2.858, -0.4023, -0.7863), (2.659, 0.03835, -0.06405), (2.283, -0.08327, -0.9798), (2.366, 0.2008, -0.1626), (2.283, 0.5957, -1.075), (2.366, 0.5466, -0.2109), (3.061, 0.5917, -1.725), (3.411, 0.3974, -1.607), (3.411, -0.01601, -1.549), (3.061, -0.2352, -1.609), (2.711, -0.04089, -1.727), (2.711, 0.3725, -1.785), (2.45, 0.7408, 0.6594), (2.656, 0.6261, 0.7289), (2.656, 0.3821, 0.7631), (2.45, 0.2528, 0.7276), (2.243, 0.3674, 0.6581), (2.243, 0.6114, 0.6239)], [], [(0, 1, 3, 2), (2, 3, 5, 4), (4, 5, 7, 6), (6, 7, 9, 8), (5, 3, 19, 20), (8, 9, 11, 10), (10, 11, 1, 0), (10, 0, 12, 17), (12, 13, 14, 15, 16, 17), (6, 8, 16, 15), (2, 4, 14, 13), (8, 10, 17, 16), (0, 2, 13, 12), (4, 6, 15, 14), (19, 18, 23, 22, 21, 20), (11, 9, 22, 23), (3, 1, 18, 19), (7, 5, 20, 21), (1, 11, 23, 18), (9, 7, 21, 22)])
_uv = me_cylinder_005.uv_layers.new(name='UVMap')
_uv.uv.foreach_set('vector', [1.0, 0.5, 1.0, 1.0, 0.8333, 1.0, 0.8333, 0.5, 0.8333, 0.5, 0.8333, 1.0, 0.6667, 1.0, 0.6667, 0.5, 0.6667, 0.5, 0.6667, 1.0, 0.5, 1.0, 0.5, 0.5, 0.5, 0.5, 0.5, 1.0, 0.3333, 1.0, 0.3333, 0.5, 0.6667, 1.0, 0.8333, 1.0, 0.8333, 1.0, 0.6667, 1.0, 0.3333, 0.5, 0.3333, 1.0, 0.1667, 1.0, 0.1667, 0.5, 0.1667, 0.5, 0.1667, 1.0, -8.941e-08, 1.0, -8.941e-08, 0.5, 0.1667, 0.5, -8.941e-08, 0.5, -8.941e-08, 0.5, 0.1667, 0.5, 0.75, 0.49, 0.9578, 0.37, 0.9578, 0.13, 0.75, 0.01, 0.5422, 0.13, 0.5422, 0.37, 0.5, 0.5, 0.3333, 0.5, 0.3333, 0.5, 0.5, 0.5, 0.8333, 0.5, 0.6667, 0.5, 0.6667, 0.5, 0.8333, 0.5, 0.3333, 0.5, 0.1667, 0.5, 0.1667, 0.5, 0.3333, 0.5, 1.0, 0.5, 0.8333, 0.5, 0.8333, 0.5, 1.0, 0.5, 0.6667, 0.5, 0.5, 0.5, 0.5, 0.5, 0.6667, 0.5, 0.4578, 0.37, 0.25, 0.49, 0.04215, 0.37, 0.04215, 0.13, 0.25, 0.01, 0.4578, 0.13, 0.1667, 1.0, 0.3333, 1.0, 0.3333, 1.0, 0.1667, 1.0, 0.8333, 1.0, 1.0, 1.0, 1.0, 1.0, 0.8333, 1.0, 0.5, 1.0, 0.6667, 1.0, 0.6667, 1.0, 0.5, 1.0, -8.941e-08, 1.0, 0.1667, 1.0, 0.1667, 1.0, -8.941e-08, 1.0, 0.3333, 1.0, 0.5, 1.0, 0.5, 1.0, 0.3333, 1.0])
me_cylinder_005.use_remesh_fix_poles = True
me_cylinder_005.use_remesh_preserve_attributes = False
me_cylinder_005.update()
me_cylinder_006 = bpy.data.meshes.new('Cylinder.006')
me_cylinder_006.from_pydata([(1.978, 1.074, 2.752), (1.623, 1.108, 3.021), (1.791, 0.9414, 2.491), (1.623, 0.9654, 2.676), (1.714, 0.6206, 2.383), (1.623, 0.6206, 2.534), (1.791, 0.2998, 2.491), (1.623, 0.2758, 2.676), (1.978, 0.1669, 2.752), (1.623, 0.133, 3.021), (2.164, 0.2998, 3.013), (1.623, 0.2758, 3.366), (2.241, 0.6206, 3.121), (1.623, 0.6206, 3.509), (2.164, 0.9414, 3.013), (1.623, 0.9654, 3.366), (2.23, 1.119, 1.687), (1.915, 0.983, 1.618), (1.784, 0.6585, 1.598), (1.915, 0.3359, 1.638), (2.23, 0.2041, 1.715), (2.546, 0.3404, 1.783), (2.676, 0.6648, 1.804), (2.546, 0.9874, 1.764), (2.451, 1.098, 0.6172), (2.037, 0.9151, 0.5369), (1.865, 0.4886, 0.5331), (2.037, 0.06868, 0.6082), (2.451, -0.0986, 0.7181), (2.864, 0.08471, 0.7984), (3.036, 0.5112, 0.8022), (2.864, 0.9311, 0.7272), (2.678, 1.278, -0.388), (2.083, 1.015, -0.5037), (1.836, 0.4008, -0.5091), (2.083, -0.2035, -0.4011), (2.678, -0.4442, -0.2429), (3.274, -0.1804, -0.1272), (3.52, 0.4334, -0.1218), (3.274, 1.038, -0.2298), (2.727, 1.155, -0.5008), (2.209, 0.9257, -0.6012), (1.995, 0.3926, -0.6059), (2.209, -0.1322, -0.5121), (2.727, -0.3412, -0.3747), (3.244, -0.1121, -0.2743), (3.458, 0.421, -0.2696), (3.244, 0.9457, -0.3634), (2.593, 0.9353, 0.04102), (2.258, 0.7869, -0.02408), (2.119, 0.4414, -0.02713), (2.258, 0.1013, 0.03366), (2.593, -0.03422, 0.1227), (2.928, 0.1143, 0.1878), (3.067, 0.4597, 0.1908), (2.928, 0.7998, 0.13), (1.012, 1.229, 3.021), (1.012, 1.051, 2.591), (1.012, 0.6206, 2.412), (1.012, 0.1901, 2.591), (1.012, 0.01179, 3.021), (1.012, 0.1901, 3.452), (1.012, 0.6206, 3.63), (1.012, 1.051, 3.452)], [], [(0, 2, 3, 1), (2, 4, 5, 3), (4, 6, 7, 5), (6, 8, 9, 7), (8, 10, 11, 9), (10, 12, 13, 11), (9, 60, 59, 7), (12, 14, 15, 13), (14, 0, 1, 15), (6, 19, 20, 8), (23, 31, 24, 16), (12, 22, 23, 14), (2, 17, 18, 4), (8, 20, 21, 10), (14, 23, 16, 0), (0, 16, 17, 2), (4, 18, 19, 6), (10, 21, 22, 12), (28, 36, 37, 29), (21, 29, 30, 22), (19, 27, 28, 20), (17, 25, 26, 18), (22, 30, 31, 23), (20, 28, 29, 21), (18, 26, 27, 19), (16, 24, 25, 17), (38, 46, 47, 39), (26, 34, 35, 27), (24, 32, 33, 25), (31, 39, 32, 24), (29, 37, 38, 30), (27, 35, 36, 28), (25, 33, 34, 26), (30, 38, 39, 31), (45, 53, 54, 46), (36, 44, 45, 37), (34, 42, 43, 35), (32, 40, 41, 33), (39, 47, 40, 32), (37, 45, 46, 38), (35, 43, 44, 36), (33, 41, 42, 34), (48, 55, 54, 53, 52, 51, 50, 49), (43, 51, 52, 44), (41, 49, 50, 42), (46, 54, 55, 47), (44, 52, 53, 45), (42, 50, 51, 43), (40, 48, 49, 41), (47, 55, 48, 40), (57, 58, 59, 60, 61, 62, 63, 56), (15, 63, 62, 13), (5, 58, 57, 3), (11, 61, 60, 9), (1, 56, 63, 15), (3, 57, 56, 1), (7, 59, 58, 5), (13, 62, 61, 11)])
_uv = me_cylinder_006.uv_layers.new(name='UVMap')
_uv.uv.foreach_set('vector', [1.0, 0.5, 0.875, 0.5, 0.875, 1.0, 1.0, 1.0, 0.875, 0.5, 0.75, 0.5, 0.75, 1.0, 0.875, 1.0, 0.75, 0.5, 0.625, 0.5, 0.625, 1.0, 0.75, 1.0, 0.625, 0.5, 0.5, 0.5, 0.5, 1.0, 0.625, 1.0, 0.5, 0.5, 0.375, 0.5, 0.375, 1.0, 0.5, 1.0, 0.375, 0.5, 0.25, 0.5, 0.25, 1.0, 0.375, 1.0, 0.5, 1.0, 0.5, 1.0, 0.625, 1.0, 0.625, 1.0, 0.25, 0.5, 0.125, 0.5, 0.125, 1.0, 0.25, 1.0, 0.125, 0.5, 0.0, 0.5, 0.0, 1.0, 0.125, 1.0, 0.625, 0.5, 0.625, 0.5, 0.5, 0.5, 0.5, 0.5, 0.125, 0.5, 0.125, 0.5, 0.0, 0.5, 0.0, 0.5, 0.25, 0.5, 0.25, 0.5, 0.125, 0.5, 0.125, 0.5, 0.875, 0.5, 0.875, 0.5, 0.75, 0.5, 0.75, 0.5, 0.5, 0.5, 0.5, 0.5, 0.375, 0.5, 0.375, 0.5, 0.125, 0.5, 0.125, 0.5, 0.0, 0.5, 0.0, 0.5, 1.0, 0.5, 1.0, 0.5, 0.875, 0.5, 0.875, 0.5, 0.75, 0.5, 0.75, 0.5, 0.625, 0.5, 0.625, 0.5, 0.375, 0.5, 0.375, 0.5, 0.25, 0.5, 0.25, 0.5, 0.5, 0.5, 0.5, 0.5, 0.375, 0.5, 0.375, 0.5, 0.375, 0.5, 0.375, 0.5, 0.25, 0.5, 0.25, 0.5, 0.625, 0.5, 0.625, 0.5, 0.5, 0.5, 0.5, 0.5, 0.875, 0.5, 0.875, 0.5, 0.75, 0.5, 0.75, 0.5, 0.25, 0.5, 0.25, 0.5, 0.125, 0.5, 0.125, 0.5, 0.5, 0.5, 0.5, 0.5, 0.375, 0.5, 0.375, 0.5, 0.75, 0.5, 0.75, 0.5, 0.625, 0.5, 0.625, 0.5, 1.0, 0.5, 1.0, 0.5, 0.875, 0.5, 0.875, 0.5, 0.25, 0.5, 0.25, 0.5, 0.125, 0.5, 0.125, 0.5, 0.75, 0.5, 0.75, 0.5, 0.625, 0.5, 0.625, 0.5, 1.0, 0.5, 1.0, 0.5, 0.875, 0.5, 0.875, 0.5, 0.125, 0.5, 0.125, 0.5, 0.0, 0.5, 0.0, 0.5, 0.375, 0.5, 0.375, 0.5, 0.25, 0.5, 0.25, 0.5, 0.625, 0.5, 0.625, 0.5, 0.5, 0.5, 0.5, 0.5, 0.875, 0.5, 0.875, 0.5, 0.75, 0.5, 0.75, 0.5, 0.25, 0.5, 0.25, 0.5, 0.125, 0.5, 0.125, 0.5, 0.375, 0.5, 0.375, 0.5, 0.25, 0.5, 0.25, 0.5, 0.5, 0.5, 0.5, 0.5, 0.375, 0.5, 0.375, 0.5, 0.75, 0.5, 0.75, 0.5, 0.625, 0.5, 0.625, 0.5, 1.0, 0.5, 1.0, 0.5, 0.875, 0.5, 0.875, 0.5, 0.125, 0.5, 0.125, 0.5, 0.0, 0.5, 0.0, 0.5, 0.375, 0.5, 0.375, 0.5, 0.25, 0.5, 0.25, 0.5, 0.625, 0.5, 0.625, 0.5, 0.5, 0.5, 0.5, 0.5, 0.875, 0.5, 0.875, 0.5, 0.75, 0.5, 0.75, 0.5, 0.75, 0.49, 0.5803, 0.4197, 0.51, 0.25, 0.5803, 0.08029, 0.75, 0.01, 0.9197, 0.08029, 0.99, 0.25, 0.9197, 0.4197, 0.625, 0.5, 0.625, 0.5, 0.5, 0.5, 0.5, 0.5, 0.875, 0.5, 0.875, 0.5, 0.75, 0.5, 0.75, 0.5, 0.25, 0.5, 0.25, 0.5, 0.125, 0.5, 0.125, 0.5, 0.5, 0.5, 0.5, 0.5, 0.375, 0.5, 0.375, 0.5, 0.75, 0.5, 0.75, 0.5, 0.625, 0.5, 0.625, 0.5, 1.0, 0.5, 1.0, 0.5, 0.875, 0.5, 0.875, 0.5, 0.125, 0.5, 0.125, 0.5, 0.0, 0.5, 0.0, 0.5, 0.4197, 0.4197, 0.49, 0.25, 0.4197, 0.08029, 0.25, 0.01, 0.08029, 0.08029, 0.01, 0.25, 0.08029, 0.4197, 0.25, 0.49, 0.125, 1.0, 0.125, 1.0, 0.25, 1.0, 0.25, 1.0, 0.75, 1.0, 0.75, 1.0, 0.875, 1.0, 0.875, 1.0, 0.375, 1.0, 0.375, 1.0, 0.5, 1.0, 0.5, 1.0, 0.0, 1.0, 0.0, 1.0, 0.125, 1.0, 0.125, 1.0, 0.875, 1.0, 0.875, 1.0, 1.0, 1.0, 1.0, 1.0, 0.625, 1.0, 0.625, 1.0, 0.75, 1.0, 0.75, 1.0, 0.25, 1.0, 0.25, 1.0, 0.375, 1.0, 0.375, 1.0])
me_cylinder_006.use_remesh_fix_poles = True
me_cylinder_006.use_remesh_preserve_attributes = False
me_cylinder_006.update()
me_plane = bpy.data.meshes.new('Plane')
me_plane.from_pydata([(-0.6896, 1.215, 4.028), (-0.4192, 1.215, 4.028), (-0.1488, 1.215, 4.028), (0.1216, 1.215, 4.028), (0.392, 1.215, 4.028), (0.6623, 1.215, 4.028), (-1.278, 1.72, 4.038), (-0.7522, 1.72, 4.038), (-0.2267, 1.72, 4.038), (0.2988, 1.72, 4.038), (0.8244, 1.72, 4.038), (1.35, 1.72, 4.038), (-2.15, 2.736, 4.028), (-1.285, 2.736, 4.028), (-0.4191, 2.736, 4.028), (0.4463, 2.736, 4.028), (1.312, 2.736, 4.028), (2.177, 2.736, 4.028), (-2.472, 4.136, 4.028), (-1.489, 4.136, 4.028), (-0.5052, 4.136, 4.028), (0.478, 4.136, 4.028), (1.461, 4.136, 4.028), (2.445, 4.136, 4.028), (-2.554, 5.346, 4.015), (-1.508, 5.414, 4.015), (-0.4755, 5.482, 4.015), (0.5572, 5.482, 4.015), (1.576, 5.428, 4.015), (2.527, 5.387, 4.015), (-2.473, 6.773, 4.015), (-1.535, 7.141, 4.015), (-0.4891, 7.29, 4.015), (0.5299, 7.304, 4.015), (1.563, 7.141, 4.015), (2.459, 6.732, 4.015)], [], [(0, 1, 7, 6), (1, 2, 8, 7), (2, 3, 9, 8), (3, 4, 10, 9), (4, 5, 11, 10), (6, 7, 13, 12), (7, 8, 14, 13), (8, 9, 15, 14), (9, 10, 16, 15), (10, 11, 17, 16), (12, 13, 19, 18), (13, 14, 20, 19), (14, 15, 21, 20), (15, 16, 22, 21), (16, 17, 23, 22), (18, 19, 25, 24), (19, 20, 26, 25), (20, 21, 27, 26), (21, 22, 28, 27), (22, 23, 29, 28), (24, 25, 31, 30), (25, 26, 32, 31), (26, 27, 33, 32), (27, 28, 34, 33), (28, 29, 35, 34)])
_uv = me_plane.uv_layers.new(name='UVMap')
_uv.uv.foreach_set('vector', [0.0, 0.0, 0.2, 0.0, 0.2, 0.2, 0.0, 0.2, 0.2, 0.0, 0.4, 0.0, 0.4, 0.2, 0.2, 0.2, 0.4, 0.0, 0.6, 0.0, 0.6, 0.2, 0.4, 0.2, 0.6, 0.0, 0.8, 0.0, 0.8, 0.2, 0.6, 0.2, 0.8, 0.0, 1.0, 0.0, 1.0, 0.2, 0.8, 0.2, 0.0, 0.2, 0.2, 0.2, 0.2, 0.4, 0.0, 0.4, 0.2, 0.2, 0.4, 0.2, 0.4, 0.4, 0.2, 0.4, 0.4, 0.2, 0.6, 0.2, 0.6, 0.4, 0.4, 0.4, 0.6, 0.2, 0.8, 0.2, 0.8, 0.4, 0.6, 0.4, 0.8, 0.2, 1.0, 0.2, 1.0, 0.4, 0.8, 0.4, 0.0, 0.4, 0.2, 0.4, 0.2, 0.6, 0.0, 0.6, 0.2, 0.4, 0.4, 0.4, 0.4, 0.6, 0.2, 0.6, 0.4, 0.4, 0.6, 0.4, 0.6, 0.6, 0.4, 0.6, 0.6, 0.4, 0.8, 0.4, 0.8, 0.6, 0.6, 0.6, 0.8, 0.4, 1.0, 0.4, 1.0, 0.6, 0.8, 0.6, 0.0, 0.6, 0.2, 0.6, 0.2, 0.8, 0.0, 0.8, 0.2, 0.6, 0.4, 0.6, 0.4, 0.8, 0.2, 0.8, 0.4, 0.6, 0.6, 0.6, 0.6, 0.8, 0.4, 0.8, 0.6, 0.6, 0.8, 0.6, 0.8, 0.8, 0.6, 0.8, 0.8, 0.6, 1.0, 0.6, 1.0, 0.8, 0.8, 0.8, 0.0, 0.8, 0.2, 0.8, 0.2, 1.0, 0.0, 1.0, 0.2, 0.8, 0.4, 0.8, 0.4, 1.0, 0.2, 1.0, 0.4, 0.8, 0.6, 0.8, 0.6, 1.0, 0.4, 1.0, 0.6, 0.8, 0.8, 0.8, 0.8, 1.0, 0.6, 1.0, 0.8, 0.8, 1.0, 0.8, 1.0, 1.0, 0.8, 1.0])
me_plane.use_remesh_fix_poles = True
me_plane.use_remesh_preserve_attributes = False
me_plane.update()
arm_armature = bpy.data.armatures.new('Armature')  # bones are not reproduced

# ---- objects
ob_hat = bpy.data.objects.new('Hat', me_cylinder)
ob_face = bpy.data.objects.new('Face', me_cylinder_001)
ob_beard = bpy.data.objects.new('Beard', me_cube_001)
ob_body = bpy.data.objects.new('Body', me_cylinder_002)
ob_right_arm = bpy.data.objects.new('Right Arm', me_cylinder_003)
ob_right_hand = bpy.data.objects.new('Right Hand', me_cylinder_004)
ob_left_hand = bpy.data.objects.new('Left Hand', me_cylinder_005)
ob_left_arm = bpy.data.objects.new('Left Arm', me_cylinder_006)
ob_cloak = bpy.data.objects.new('Cloak', me_plane)
ob_armature = bpy.data.objects.new('Armature', arm_armature)

# ---- transforms, parenting, visibility, modifiers, constraints
ob_hat.parent = ob_armature
ob_hat.location = (0.0, 0.0, 0.0)
_vg = ob_hat.vertex_groups.new(name='Root1')
_vg = ob_hat.vertex_groups.new(name='Root2')
_vg = ob_hat.vertex_groups.new(name='Root3')
_vg = ob_hat.vertex_groups.new(name='Neck')
for _i, _w in zip([0, 1, 2, 3, 4, 5, 6, 7, 8, 9, 10, 11, 12, 13, 14, 15, 16, 17, 18, 19, 20, 21, 22, 23, 24, 25, 26, 27, 28, 29, 30, 31, 32, 33, 34, 35, 36, 37, 38, 39, 40, 41, 42, 43, 44, 45, 46, 47, 48, 49, 50, 51, 52, 53, 54, 55, 56, 57, 58, 59, 60, 61, 62, 63, 64, 65, 66, 67, 68, 69, 70, 71, 72], [0.07601, 0.07377, 0.07893, 0.07783, 0.08749, 0.08159, 0.0908, 0.08363, 0.1035, 0.0842, 0.09455, 0.07957, 0.04868, 0.06969, 0.04621, 0.06854, 0.07519, 0.07682, 0.07809, 0.07852, 0.07809, 0.07667, 0.07475, 0.07405, 0.07597, 0.07634, 0.0766, 0.07664, 0.07651, 0.07625, 0.07594, 0.07579, 0.07617, 0.07619, 0.07621, 0.07622, 0.0762, 0.07618, 0.07616, 0.07615, 0.07619, 0.1069, 0.2831, 0.2911, 0.2799, 0.3365, 0.2768, 0.2273, 0.08384, 0.09987, 0.2442, 0.2856, 0.2105, 0.2194, 0.2038, 0.1776, 0.079, 0.1022, 0.2293, 0.2696, 0.2002, 0.2135, 0.1939, 0.1623, 0.0814, 0.1064, 0.135, 0.1341, 0.18, 0.1905, 0.1598, 0.1723, 0.1542]): _vg.add([_i], _w, 'REPLACE')
_vg = ob_hat.vertex_groups.new(name='Head')
for _i, _w in zip([0, 1, 2, 3, 4, 5, 6, 7, 8, 9, 10, 11, 12, 13, 14, 15, 16, 17, 18, 19, 20, 21, 22, 23, 24, 25, 26, 27, 28, 29, 30, 31, 32, 33, 34, 35, 36, 37, 38, 39, 40, 41, 42, 43, 44, 45, 46, 47, 48, 49, 50, 51, 52, 53, 54, 55, 56, 57, 58, 59, 60, 61, 62, 63, 64, 65, 66, 67, 68, 69, 70, 71, 72, 73, 74, 75, 76, 77, 78, 79, 80, 81, 82, 83, 84, 85, 86, 87, 88, 89, 90, 91, 92, 93, 94, 95, 96, 97, 98, 99, 100, 101, 102, 103, 104, 105, 106, 107, 108, 109, 110, 111, 112], [0.8929, 0.8929, 0.907, 0.8961, 0.9032, 0.8957, 0.8988, 0.8931, 0.8798, 0.8886, 0.8748, 0.8864, 0.8828, 0.8877, 0.8893, 0.8902, 0.8922, 0.8931, 0.8929, 0.8921, 0.891, 0.8904, 0.8905, 0.8912, 0.8919, 0.8921, 0.892, 0.8919, 0.8917, 0.8916, 0.8915, 0.8917, 0.8918, 0.8918, 0.8918, 0.8918, 0.8918, 0.8918, 0.8918, 0.8918, 0.8918, 0.4875, 0.6026, 0.6713, 0.7048, 0.6494, 0.6977, 0.6988, 0.5784, 0.5034, 0.6284, 0.671, 0.7719, 0.7639, 0.7731, 0.7402, 0.5845, 0.5249, 0.646, 0.6847, 0.7807, 0.7691, 0.7809, 0.754, 0.61, 0.7202, 0.7698, 0.672, 0.704, 0.7552, 0.8114, 0.8005, 0.8073, 1.0, 1.0, 1.0, 1.0, 1.0, 1.0, 1.0, 1.0, 1.0, 1.0, 1.0, 1.0, 1.0, 1.0, 1.0, 1.0, 1.0, 1.0, 1.0, 1.0, 1.0, 1.0, 1.0, 1.0, 1.0, 1.0, 1.0, 1.0, 1.0, 1.0, 1.0, 1.0, 1.0, 1.0, 1.0, 1.0, 1.0, 1.0, 1.0, 1.0]): _vg.add([_i], _w, 'REPLACE')
_vg = ob_hat.vertex_groups.new(name='Shoulder_r')
for _i, _w in zip([12, 14, 15, 41, 42, 47, 48, 49, 50, 51, 55, 56, 57, 58, 59, 63, 64, 65, 66, 67, 68, 69, 72], [0.02, 0.04115, 0.002638, 0.1558, 0.05058, 0.05717, 0.2707, 0.267, 0.07426, 0.0009171, 0.06322, 0.2626, 0.2516, 0.07403, 0.004782, 0.06402, 0.2398, 0.1302, 0.07143, 0.1338, 0.07456, 0.01898, 0.007105]): _vg.add([_i], _w, 'REPLACE')
_vg = ob_hat.vertex_groups.new(name='Arm_upper_r')
_vg = ob_hat.vertex_groups.new(name='Arm_lower_r')
_vg = ob_hat.vertex_groups.new(name='Hand_r')
_m = ob_hat.modifiers.new('Armature', 'ARMATURE')
_m.object = ob_armature
ob_face.parent = ob_armature
ob_face.location = (0.0, 0.0, 0.0)
_vg = ob_face.vertex_groups.new(name='Root1')
_vg = ob_face.vertex_groups.new(name='Root2')
_vg = ob_face.vertex_groups.new(name='Root3')
_vg = ob_face.vertex_groups.new(name='Neck')
for _i, _w in zip([0, 1, 2, 3, 4, 5, 6, 7, 8, 9, 10, 11, 12, 13, 14, 15, 16, 17, 18, 19, 20, 21, 22, 23, 24, 25, 26, 27, 28, 29, 30, 31, 32, 33, 34, 35, 36, 37, 42, 44, 45, 46, 47, 48, 49, 50, 51, 52, 53, 54, 55, 56, 57, 58, 59, 60, 61, 62, 63], [0.5969, 0.5861, 0.5976, 0.5875, 0.5998, 0.6017, 0.6034, 0.6229, 0.6046, 0.6277, 0.6029, 0.6231, 0.6, 0.6004, 0.5979, 0.5856, 0.5988, 0.5989, 0.5991, 0.5994, 0.5996, 0.5994, 0.5991, 0.5989, 0.599, 0.599, 0.599, 0.5991, 0.5991, 0.5991, 0.599, 0.599, 0.7345, 0.09533, 0.05689, 0.07095, 0.1737, 0.1024, 0.01516, 0.1608, 0.1621, 0.06678, 0.253, 0.1753, 0.1855, 0.06533, 0.7507, 0.1303, 0.1286, 0.06838, 0.06935, 0.007551, 0.03066, 0.01554, 0.006629, 0.05875, 0.03594, 0.04896, 0.0565]): _vg.add([_i], _w, 'REPLACE')
_vg = ob_face.vertex_groups.new(name='Head')
for _i, _w in zip([0, 1, 2, 3, 4, 5, 6, 7, 8, 9, 10, 11, 12, 13, 14, 15, 16, 17, 18, 19, 20, 21, 22, 23, 24, 25, 26, 27, 28, 29, 30, 31, 32, 33, 34, 35, 36, 37, 38, 39, 40, 41, 42, 43, 44, 45, 46, 47, 48, 49, 50, 51, 52, 53, 54, 55, 56, 57, 58, 59, 60, 61, 62, 63, 64, 65, 66, 67, 68, 69, 70, 71, 72, 73], [0.4031, 0.4139, 0.4024, 0.4125, 0.4002, 0.3983, 0.3966, 0.3771, 0.3954, 0.3723, 0.3971, 0.3769, 0.4, 0.3996, 0.4022, 0.4144, 0.4012, 0.4011, 0.4009, 0.4006, 0.4005, 0.4006, 0.4009, 0.4011, 0.401, 0.401, 0.401, 0.4009, 0.4009, 0.4009, 0.401, 0.401, 0.2655, 0.9047, 0.9431, 0.929, 0.8263, 0.8976, 0.9827, 0.9841, 0.9767, 0.9773, 0.9674, 1.0, 0.8392, 0.8379, 0.9332, 0.747, 0.8247, 0.8145, 0.9347, 0.2493, 0.8697, 0.8714, 0.9316, 0.9306, 0.9712, 0.9597, 0.9672, 0.9717, 0.9412, 0.957, 0.9505, 0.9435, 0.9773, 0.9873, 0.983, 0.9803, 0.9762, 0.9932, 0.9895, 0.9936, 0.9925, 0.9929]): _vg.add([_i], _w, 'REPLACE')
_vg = ob_face.vertex_groups.new(name='Shoulder_r')
_vg = ob_face.vertex_groups.new(name='Arm_upper_r')
_vg = ob_face.vertex_groups.new(name='Arm_lower_r')
_vg = ob_face.vertex_groups.new(name='Hand_r')
_m = ob_face.modifiers.new('Armature', 'ARMATURE')
_m.object = ob_armature
ob_beard.parent = ob_armature
ob_beard.location = (0.0, 0.0, 0.0)
_vg = ob_beard.vertex_groups.new(name='Root1')
_vg = ob_beard.vertex_groups.new(name='Root2')
for _i, _w in zip([0, 4, 16, 17, 18, 19, 20, 21, 22], [0.04997, 0.009369, 0.2215, 0.07335, 0.101, 0.04373, 0.05535, 0.01164, 0.004291]): _vg.add([_i], _w, 'REPLACE')
_vg = ob_beard.vertex_groups.new(name='Root3')
for _i, _w in zip([0, 1, 2, 4, 5, 6, 7, 8, 9, 10, 11, 12, 13, 14, 15, 16, 17, 18, 19, 20, 21, 22, 23], [0.553, 0.1355, 0.234, 0.5192, 0.1206, 0.2022, 0.0399, 0.3083, 0.09645, 0.1678, 0.05771, 0.1268, 0.07091, 0.1079, 0.05903, 0.5785, 0.7019, 0.6649, 0.6445, 0.6124, 0.5294, 0.3975, 0.2292]): _vg.add([_i], _w, 'REPLACE')
_vg = ob_beard.vertex_groups.new(name='Neck')
for _i, _w in zip([0, 1, 2, 3, 4, 5, 6, 7, 8, 9, 10, 11, 12, 13, 14, 15, 16, 17, 18, 19, 20, 21, 22, 23], [0.3318, 0.8002, 0.3903, 0.941, 0.3724, 0.8013, 0.4176, 0.8672, 0.5553, 0.7964, 0.4484, 0.7991, 0.539, 0.7714, 0.4873, 0.7501, 0.141, 0.1386, 0.1676, 0.1835, 0.2393, 0.2569, 0.3627, 0.4176]): _vg.add([_i], _w, 'REPLACE')
_vg = ob_beard.vertex_groups.new(name='Head')
for _i, _w in zip([0, 1, 2, 3, 4, 5, 6, 7, 8, 9, 10, 11, 12, 13, 14, 15, 16, 17, 18, 19, 20, 21, 22, 23], [0.05466, 0.04687, 0.3242, 0.01012, 0.06682, 0.06292, 0.3169, 0.07383, 0.1068, 0.09139, 0.2971, 0.1214, 0.3021, 0.1385, 0.351, 0.1692, 0.0375, 0.06545, 0.04775, 0.09489, 0.0673, 0.1315, 0.1665, 0.199]): _vg.add([_i], _w, 'REPLACE')
_vg = ob_beard.vertex_groups.new(name='Shoulder_r')
for _i, _w in zip([2, 6, 10, 12, 14, 19, 20, 21, 22, 23], [0.02212, 0.05165, 0.07761, 0.005699, 0.04813, 0.01051, 0.001339, 0.05136, 0.0422, 0.1417]): _vg.add([_i], _w, 'REPLACE')
_vg = ob_beard.vertex_groups.new(name='Arm_upper_r')
_vg = ob_beard.vertex_groups.new(name='Arm_lower_r')
_vg = ob_beard.vertex_groups.new(name='Hand_r')
_m = ob_beard.modifiers.new('Mirror', 'MIRROR')
_m.use_clip = True
_m = ob_beard.modifiers.new('Armature', 'ARMATURE')
_m.object = ob_armature
ob_body.parent = ob_armature
ob_body.location = (0.0, 0.0, 0.0)
_vg = ob_body.vertex_groups.new(name='Root1')
for _i, _w in zip([0, 1, 2, 3, 4, 5, 7, 9, 17, 19, 20, 21, 22, 23, 24, 25, 26, 34, 35], [0.976, 0.7421, 0.7773, 0.5554, 0.1849, 0.1473, 0.05883, 0.0003099, 0.0002541, 0.06302, 0.1579, 0.1493, 0.7144, 0.5601, 0.1578, 0.1291, 0.0627, 0.05942, 0.1297]): _vg.add([_i], _w, 'REPLACE')
_vg = ob_body.vertex_groups.new(name='Root2')
for _i, _w in zip([0, 2, 3, 4, 5, 6, 7, 8, 9, 10, 11, 12, 13, 14, 15, 16, 17, 18, 19, 20, 22, 24, 25, 26, 27, 28, 29, 30, 31, 32, 33, 34, 35, 36, 37, 38, 39, 40, 41, 42, 43, 44, 45, 46, 47, 48, 49, 50, 51, 52, 53, 54, 55, 56, 57, 58, 59], [0.09626, 0.1105, 0.01865, 0.136, 0.01755, 0.1582, 0.05994, 0.1706, 0.064, 0.1764, 0.071, 0.1707, 0.05741, 0.1561, 0.06405, 0.1042, 0.04737, 0.003166, 0.01031, 0.06784, 0.08567, 0.4412, 0.4702, 0.6308, 0.6805, 0.6998, 0.7168, 0.7192, 0.7093, 0.6842, 0.6597, 0.619, 0.4675, 0.07739, 0.08393, 0.1048, 0.1336, 0.2035, 0.414, 0.452, 0.4132, 0.1999, 0.1299, 0.1019, 0.08251, 0.003153, 0.006713, 0.01961, 0.03369, 0.06425, 0.08637, 0.09553, 0.07797, 0.06132, 0.03765, 0.0185, 0.001445]): _vg.add([_i], _w, 'REPLACE')
_vg = ob_body.vertex_groups.new(name='Root3')
for _i, _w in zip([0, 1, 2, 3, 4, 5, 6, 7, 8, 9, 10, 11, 12, 13, 20, 21, 22, 23, 24, 25, 26, 27, 28, 29, 33, 34, 35, 36, 37, 38, 47], [0.5887, 0.389, 0.6795, 0.3913, 0.6696, 0.442, 0.5937, 0.3193, 0.451, 0.1834, 0.1331, 0.08708, 0.02922, 0.01441, 0.05324, 0.05027, 0.2137, 0.1862, 0.436, 0.4123, 0.2137, 0.1432, 0.1011, 0.05162, 0.0289, 0.1212, 0.3645, 0.05761, 0.05378, 0.02202, 0.04466]): _vg.add([_i], _w, 'REPLACE')
_vg = ob_body.vertex_groups.new(name='Neck')
for _i, _w in zip([7, 8, 9, 10, 11, 12, 13, 14, 15, 16, 17, 19, 30], [0.03766, 0.02176, 0.1075, 0.1408, 0.2613, 0.3762, 0.3651, 0.1373, 0.2665, 0.02688, 0.1065, 0.03331, 0.01905]): _vg.add([_i], _w, 'REPLACE')
_vg = ob_body.vertex_groups.new(name='Head')
for _i, _w in zip([7, 9, 10, 11, 12, 13, 14, 15, 16, 17, 19], [0.02414, 0.0911, 0.08006, 0.2252, 0.1115, 0.3082, 0.07523, 0.224, 0.0002823, 0.08632, 0.01676]): _vg.add([_i], _w, 'REPLACE')
_vg = ob_body.vertex_groups.new(name='Shoulder_r')
for _i, _w in zip([1, 3, 9, 10, 11, 12, 13, 14, 15, 16, 17, 18, 19, 20, 21, 22, 23, 30, 31, 32, 33, 34, 35], [0.118, 0.05068, 0.003372, 0.04021, 0.05873, 0.1528, 0.1239, 0.5411, 0.3569, 0.782, 0.694, 0.9471, 0.8099, 0.7542, 0.7995, 0.1925, 0.3596, 0.000622, 0.06675, 0.1047, 0.1516, 0.1194, 0.04704]): _vg.add([_i], _w, 'REPLACE')
_vg = ob_body.vertex_groups.new(name='Arm_upper_r')
_vg = ob_body.vertex_groups.new(name='Arm_lower_r')
_vg = ob_body.vertex_groups.new(name='Hand_r')
_vg = ob_body.vertex_groups.new(name='Shoulder_l')
_vg = ob_body.vertex_groups.new(name='Arm_upper_l')
_vg = ob_body.vertex_groups.new(name='Arm_lower_l')
_vg = ob_body.vertex_groups.new(name='Hand_l')
_vg = ob_body.vertex_groups.new(name='Robe1')
for _i, _w in zip([8, 10, 11, 12, 13, 14, 15, 16, 17, 26, 27, 28, 29, 30, 31, 32, 33, 34, 40, 41, 42, 43, 44], [0.04917, 0.08371, 0.01605, 0.09275, 0.009278, 0.0864, 0.01819, 0.05505, 0.0002187, 0.01729, 0.1037, 0.3439, 0.3997, 0.4101, 0.3991, 0.3421, 0.1054, 0.01994, 0.03604, 0.05251, 0.05482, 0.05224, 0.03541]): _vg.add([_i], _w, 'REPLACE')
_vg = ob_body.vertex_groups.new(name='Robe2')
for _i, _w in zip([2, 4, 8, 9, 10, 11, 12, 13, 14, 15, 16, 17, 20, 22, 24, 25, 26, 27, 28, 29, 30, 31, 32, 33, 34, 35, 36, 37, 38, 39, 40, 41, 42, 43, 44, 45, 46, 47, 48, 49, 50, 51, 52, 53, 54, 55, 56, 57, 58, 59], [0.06043, 0.07176, 0.06334, 0.006414, 0.09115, 0.02311, 0.09741, 0.01409, 0.09285, 0.02524, 0.06617, 0.009961, 0.06754, 0.07288, 0.7118, 0.7095, 0.6883, 0.6214, 0.4561, 0.4245, 0.4205, 0.4251, 0.4577, 0.6196, 0.6882, 0.7111, 0.4727, 0.4625, 0.4095, 0.1892, 0.1055, 0.07663, 0.06965, 0.07618, 0.105, 0.1886, 0.4107, 0.4627, 0.1156, 0.1085, 0.09148, 0.051, 0.02661, 0.007362, 0.00287, 0.004688, 0.03388, 0.06205, 0.09242, 0.1001]): _vg.add([_i], _w, 'REPLACE')
_vg = ob_body.vertex_groups.new(name='Robe3')
for _i, _w in zip([24, 25, 26, 27, 28, 29, 30, 31, 32, 33, 34, 35, 36, 37, 38, 39, 40, 41, 42, 43, 44, 45, 46, 47, 48, 49, 50, 51, 52, 53, 54, 55, 56, 57, 58, 59], [0.08751, 0.08789, 0.08998, 0.09436, 0.07362, 0.06845, 0.06753, 0.07005, 0.0768, 0.09867, 0.09341, 0.08948, 0.501, 0.5036, 0.5385, 0.7177, 0.7983, 0.8356, 0.8505, 0.8508, 0.8312, 0.7662, 0.5622, 0.5137, 0.8286, 0.782, 0.6771, 0.4772, 0.7277, 0.8574, 0.9112, 0.9391, 0.933, 0.9182, 0.8871, 0.8722]): _vg.add([_i], _w, 'REPLACE')
_m = ob_body.modifiers.new('Armature', 'ARMATURE')
_m.object = ob_armature
ob_right_arm.parent = ob_armature
ob_right_arm.location = (0.0, 0.0, 0.0)
_vg = ob_right_arm.vertex_groups.new(name='Root1')
_vg = ob_right_arm.vertex_groups.new(name='Root2')
_vg = ob_right_arm.vertex_groups.new(name='Root3')
_vg = ob_right_arm.vertex_groups.new(name='Neck')
_vg = ob_right_arm.vertex_groups.new(name='Head')
_vg = ob_right_arm.vertex_groups.new(name='Shoulder_r')
for _i, _w in zip([0, 1, 2, 3, 4, 5, 6, 7, 8, 9, 10, 11, 12, 13, 14, 15, 56, 57, 58, 59, 60, 61, 62, 63], [0.08125, 0.8937, 0.08001, 0.8966, 0.07017, 0.9093, 0.05519, 0.9267, 0.03833, 0.9387, 0.04384, 0.9346, 0.06024, 0.918, 0.07382, 0.9014, 0.9742, 0.9708, 0.9761, 0.9804, 0.9878, 0.9877, 0.9845, 0.9769]): _vg.add([_i], _w, 'REPLACE')
_vg = ob_right_arm.vertex_groups.new(name='Arm_upper_r')
for _i, _w in zip([0, 1, 2, 3, 4, 5, 6, 7, 8, 9, 10, 11, 12, 13, 14, 15, 16, 17, 18, 19, 20, 21, 22, 23, 32, 33, 40, 41, 42, 43, 44, 46, 47, 48, 49, 50, 51, 52, 53, 54, 55, 57], [0.8616, 0.09995, 0.8638, 0.09732, 0.8808, 0.08593, 0.9066, 0.07019, 0.9255, 0.05918, 0.9208, 0.063, 0.8979, 0.07824, 0.8745, 0.09317, 0.04285, 0.0394, 0.02701, 0.01048, 0.0001839, 0.005712, 0.02173, 0.03632, 0.004602, 0.008444, 0.03354, 0.04452, 0.02886, 0.007932, 0.002962, 0.008263, 0.01538, 0.1296, 0.1572, 0.1286, 0.09113, 0.09757, 0.07951, 0.09835, 0.0954, 0.005121]): _vg.add([_i], _w, 'REPLACE')
_vg = ob_right_arm.vertex_groups.new(name='Arm_lower_r')
for _i, _w in zip([0, 2, 4, 6, 8, 10, 12, 14, 16, 17, 18, 19, 20, 21, 22, 23, 24, 25, 26, 27, 28, 29, 30, 31, 32, 33, 34, 35, 36, 37, 38, 39, 40, 41, 42, 43, 44, 45, 46, 47, 48, 49, 50, 51, 52, 53, 54, 55], [0.05713, 0.0562, 0.04798, 0.02637, 0.01068, 0.01456, 0.03363, 0.05169, 0.9494, 0.9513, 0.9584, 0.9678, 0.9736, 0.9706, 0.9617, 0.9533, 0.9932, 0.9934, 0.9949, 0.9966, 0.9975, 0.9971, 0.9958, 0.9942, 0.9726, 0.9707, 0.9761, 0.9827, 0.9848, 0.9852, 0.9815, 0.978, 0.9582, 0.9527, 0.9605, 0.971, 0.9735, 0.9756, 0.9708, 0.9673, 0.8703, 0.8428, 0.8713, 0.9089, 0.9024, 0.9205, 0.9016, 0.9046]): _vg.add([_i], _w, 'REPLACE')
_vg = ob_right_arm.vertex_groups.new(name='Hand_r')
_m = ob_right_arm.modifiers.new('Armature', 'ARMATURE')
_m.object = ob_armature
ob_right_hand.parent = ob_armature
ob_right_hand.location = (0.0, 0.0, 0.0)
_vg = ob_right_hand.vertex_groups.new(name='Root1')
_vg = ob_right_hand.vertex_groups.new(name='Root2')
_vg = ob_right_hand.vertex_groups.new(name='Root3')
_vg = ob_right_hand.vertex_groups.new(name='Neck')
_vg = ob_right_hand.vertex_groups.new(name='Head')
_vg = ob_right_hand.vertex_groups.new(name='Shoulder_r')
_vg = ob_right_hand.vertex_groups.new(name='Arm_upper_r')
_vg = ob_right_hand.vertex_groups.new(name='Arm_lower_r')
for _i, _w in zip([1, 3, 5, 7, 9, 11, 18, 19, 20, 21, 22, 23], [0.008911, 0.006806, 0.008116, 0.01166, 0.01362, 0.01239, 0.9535, 0.9582, 0.9551, 0.9541, 0.9495, 0.9524]): _vg.add([_i], _w, 'REPLACE')
_vg = ob_right_hand.vertex_groups.new(name='Hand_r')
for _i, _w in zip([0, 1, 2, 3, 4, 5, 6, 7, 8, 9, 10, 11, 12, 13, 14, 15, 16, 17, 18, 19, 20, 21, 22, 23, 24, 25, 26, 27, 28, 29, 30, 31], [0.9965, 0.9705, 0.9968, 0.9716, 0.9968, 0.9709, 0.9964, 0.9692, 0.9961, 0.9682, 0.9962, 0.9688, 0.9982, 0.9993, 0.9993, 0.9982, 0.9977, 0.9977, 0.04309, 0.03367, 0.03979, 0.04186, 0.05054, 0.04512, 0.9999, 0.9999, 0.9999, 0.9999, 0.9925, 0.9925, 0.9925, 0.9871]): _vg.add([_i], _w, 'REPLACE')
_m = ob_right_hand.modifiers.new('Armature', 'ARMATURE')
_m.object = ob_armature
ob_left_hand.parent = ob_armature
ob_left_hand.location = (0.0, 0.0, 0.0)
_vg = ob_left_hand.vertex_groups.new(name='Root1')
_vg = ob_left_hand.vertex_groups.new(name='Root2')
_vg = ob_left_hand.vertex_groups.new(name='Root3')
_vg = ob_left_hand.vertex_groups.new(name='Neck')
_vg = ob_left_hand.vertex_groups.new(name='Head')
_vg = ob_left_hand.vertex_groups.new(name='Shoulder_r')
_vg = ob_left_hand.vertex_groups.new(name='Arm_upper_r')
_vg = ob_left_hand.vertex_groups.new(name='Arm_lower_r')
_vg = ob_left_hand.vertex_groups.new(name='Hand_r')
_vg = ob_left_hand.vertex_groups.new(name='Hand_l')
for _i, _w in zip([0, 1, 2, 3, 4, 5, 6, 7, 8, 9, 10, 11, 12, 13, 14, 15, 16, 17], [0.8974, 0.01413, 0.8972, 0.0263, 0.8926, 0.05648, 0.8887, 0.06662, 0.8889, 0.06217, 0.8931, 0.04266, 0.9862, 0.9865, 0.9873, 0.9872, 0.9871, 0.9862]): _vg.add([_i], _w, 'REPLACE')
_vg = ob_left_hand.vertex_groups.new(name='Hand_lower_l')
_vg.add([18, 19, 20, 21, 22, 23], 1.0, 'REPLACE')
_vg = ob_left_hand.vertex_groups.new(name='Shoulder_l')
_vg = ob_left_hand.vertex_groups.new(name='Arm_upper_l')
_vg = ob_left_hand.vertex_groups.new(name='Arm_lower_l')
for _i, _w in zip([0, 1, 2, 3, 4, 5, 6, 7, 8, 9, 10, 11, 18, 19, 20, 21, 22, 23], [0.1026, 0.9679, 0.1028, 0.9619, 0.1074, 0.9435, 0.1113, 0.9334, 0.1111, 0.9378, 0.1069, 0.9537, 0.9987, 0.9987, 0.9972, 0.9961, 0.9961, 0.9975]): _vg.add([_i], _w, 'REPLACE')
_m = ob_left_hand.modifiers.new('Armature', 'ARMATURE')
_m.object = ob_armature
ob_left_arm.parent = ob_armature
ob_left_arm.location = (0.0, 0.0, 0.0)
_vg = ob_left_arm.vertex_groups.new(name='Root1')
_vg = ob_left_arm.vertex_groups.new(name='Root2')
for _i, _w in zip([49, 50, 51], [0.001763, 0.04471, 0.003265]): _vg.add([_i], _w, 'REPLACE')
_vg = ob_left_arm.vertex_groups.new(name='Root3')
_vg = ob_left_arm.vertex_groups.new(name='Neck')
_vg = ob_left_arm.vertex_groups.new(name='Head')
_vg = ob_left_arm.vertex_groups.new(name='Shoulder_r')
_vg = ob_left_arm.vertex_groups.new(name='Arm_upper_r')
_vg = ob_left_arm.vertex_groups.new(name='Arm_lower_r')
_vg = ob_left_arm.vertex_groups.new(name='Hand_r')
_vg = ob_left_arm.vertex_groups.new(name='Shoulder_l')
for _i, _w in zip([0, 1, 2, 3, 5, 7, 8, 9, 10, 11, 12, 13, 14, 15, 56, 57, 58, 59, 60, 61, 62, 63], [0.06087, 0.2933, 0.01873, 0.1316, 0.0578, 0.1778, 0.08477, 0.7661, 0.09543, 0.8995, 0.09596, 0.8886, 0.08417, 0.7551, 0.8289, 0.7687, 0.7916, 0.8214, 0.9295, 0.9651, 0.963, 0.9106]): _vg.add([_i], _w, 'REPLACE')
_vg = ob_left_arm.vertex_groups.new(name='Arm_upper_l')
for _i, _w in zip([0, 1, 2, 3, 4, 5, 6, 7, 8, 9, 10, 11, 12, 13, 14, 15, 16, 17, 18, 19, 20, 21, 22, 23, 24, 25, 26, 27, 28, 29, 30, 31, 33, 34, 35, 36, 37, 40, 41, 42, 43, 44, 45, 46, 47, 48, 49, 50, 51, 52, 53, 54, 55, 56, 57, 58, 59, 60, 61, 62, 63], [0.9205, 0.7031, 0.9544, 0.8647, 0.9918, 0.9413, 0.984, 0.8213, 0.9092, 0.2331, 0.8978, 0.09983, 0.8946, 0.1104, 0.8949, 0.2427, 0.8559, 0.9298, 0.9459, 0.9467, 0.9331, 0.8617, 0.5572, 0.5608, 0.04254, 0.05686, 0.063, 0.06488, 0.06162, 0.05283, 0.02783, 0.01932, 0.002919, 0.01254, 0.02216, 0.01607, 0.003512, 0.01716, 0.01916, 0.03284, 0.05031, 0.04013, 0.02194, 0.01627, 0.01103, 0.1014, 0.08472, 0.1029, 0.1506, 0.1299, 0.09805, 0.1061, 0.09208, 0.1703, 0.2304, 0.208, 0.1783, 0.07034, 0.01952, 0.02361, 0.08885]): _vg.add([_i], _w, 'REPLACE')
_vg = ob_left_arm.vertex_groups.new(name='Arm_lower_l')
for _i, _w in zip([16, 17, 18, 19, 20, 21, 22, 23, 24, 25, 26, 27, 28, 29, 30, 31, 32, 33, 34, 35, 36, 37, 38, 39, 40, 41, 42, 43, 44, 45, 46, 47, 48, 49, 50, 51, 52, 53, 54, 55], [0.1424, 0.06924, 0.05345, 0.0518, 0.06422, 0.1344, 0.4407, 0.4376, 0.9482, 0.9384, 0.9286, 0.916, 0.8968, 0.9018, 0.9258, 0.9525, 0.9288, 0.9365, 0.9114, 0.827, 0.4665, 0.4025, 0.4577, 0.8575, 0.8996, 0.9113, 0.8788, 0.7888, 0.5603, 0.513, 0.5722, 0.825, 0.7626, 0.7902, 0.7327, 0.6621, 0.6257, 0.6435, 0.6518, 0.7264]): _vg.add([_i], _w, 'REPLACE')
_vg = ob_left_arm.vertex_groups.new(name='Hand_l')
for _i, _w in zip([28, 29, 30, 32, 33, 34, 35, 36, 37, 38, 39, 40, 41, 42, 43, 44, 45, 46, 47, 48, 49, 50, 51, 52, 53, 54, 55], [0.03229, 0.04, 0.02008, 0.03805, 0.01415, 0.05034, 0.1316, 0.497, 0.5685, 0.5171, 0.1189, 0.06183, 0.04201, 0.06768, 0.1523, 0.3893, 0.4476, 0.3917, 0.1411, 0.12, 0.09914, 0.1171, 0.1607, 0.2283, 0.2479, 0.2328, 0.1703]): _vg.add([_i], _w, 'REPLACE')
_m = ob_left_arm.modifiers.new('Armature', 'ARMATURE')
_m.object = ob_armature
ob_cloak.parent = ob_armature
ob_cloak.location = (0.0, 0.0, 0.0)
_vg = ob_cloak.vertex_groups.new(name='Root1')
for _i, _w in zip([12, 13, 16, 17, 18, 19, 20, 21, 22, 23, 24, 25, 26, 27, 28, 29, 30, 31, 32, 33, 34, 35], [0.01414, 0.001998, 0.006457, 0.01782, 0.05347, 0.04818, 0.0448, 0.04797, 0.05389, 0.06094, 0.07571, 0.0744, 0.0761, 0.07914, 0.08495, 0.097, 0.1034, 0.1146, 0.1219, 0.1249, 0.1244, 0.1197]): _vg.add([_i], _w, 'REPLACE')
_vg = ob_cloak.vertex_groups.new(name='Root2')
for _i, _w in zip([0, 1, 2, 3, 4, 5, 6, 7, 8, 9, 10, 11, 12, 13, 14, 15, 16, 17, 18, 19, 20, 21, 22, 23, 24, 25, 26, 27, 28, 29, 30, 31, 32, 33, 34, 35], [0.137, 0.133, 0.1316, 0.1338, 0.1511, 0.1739, 0.2032, 0.1821, 0.1769, 0.1783, 0.2163, 0.2655, 0.344, 0.33, 0.4153, 0.4454, 0.4552, 0.4575, 0.4459, 0.4831, 0.5188, 0.5382, 0.5384, 0.526, 0.4814, 0.5141, 0.5368, 0.5473, 0.5433, 0.5252, 0.4875, 0.4943, 0.5012, 0.5066, 0.5105, 0.5141]): _vg.add([_i], _w, 'REPLACE')
_vg = ob_cloak.vertex_groups.new(name='Root3')
_vg.add([0, 1, 2, 3, 4, 5, 6, 7, 8, 9, 10, 11, 12, 13, 14, 15, 16, 17, 18, 19, 20, 21, 22, 23, 24, 25, 26, 27, 28, 29, 30, 31, 32, 33, 34, 35], 1.0, 'REPLACE')
_vg = ob_cloak.vertex_groups.new(name='Neck')
_vg = ob_cloak.vertex_groups.new(name='Head')
_vg = ob_cloak.vertex_groups.new(name='Shoulder_r')
for _i, _w in zip([0, 1, 2, 3, 4, 5, 6, 7, 8, 9, 10, 11, 12, 13, 14, 15, 16, 17, 18, 19, 20, 21, 22, 23, 24, 25, 26, 27, 28, 29, 30, 31, 32, 33, 34, 35], [0.6627, 0.6507, 0.6099, 0.5432, 0.5082, 0.4867, 0.5742, 0.6109, 0.5865, 0.4922, 0.4441, 0.4099, 0.2599, 0.3158, 0.3298, 0.3086, 0.293, 0.2862, 0.2121, 0.2186, 0.223, 0.2215, 0.2212, 0.2246, 0.1932, 0.1914, 0.1906, 0.1912, 0.1944, 0.1994, 0.187, 0.1844, 0.1833, 0.1837, 0.1855, 0.1887]): _vg.add([_i], _w, 'REPLACE')
_vg = ob_cloak.vertex_groups.new(name='Arm_upper_r')
_vg = ob_cloak.vertex_groups.new(name='Arm_lower_r')
_vg = ob_cloak.vertex_groups.new(name='Hand_r')
_m = ob_cloak.modifiers.new('Armature', 'ARMATURE')
_m.object = ob_armature
ob_armature.location = (4.386e-16, -0.5926, 1.975)

# ---- collection membership
col_collection.objects.link(ob_hat)
col_collection.objects.link(ob_face)
col_collection.objects.link(ob_beard)
col_collection.objects.link(ob_body)
col_collection.objects.link(ob_right_arm)
col_collection.objects.link(ob_right_hand)
col_collection.objects.link(ob_left_hand)
col_collection.objects.link(ob_left_arm)
col_collection.objects.link(ob_cloak)
col_collection.objects.link(ob_armature)

# ---- scene / render settings (as saved in the file)
scene.frame_start = 1; scene.frame_end = 250; scene.frame_set(1)
scene.render.engine = 'BLENDER_EEVEE_NEXT'
scene.cycles.use_denoising = False
scene.cycles.samples = 128
scene.cycles.sampling_pattern = 'TABULATED_SOBOL'
scene.cycles.use_adaptive_sampling = False
scene.cycles.use_light_tree = False
scene.view_settings.view_transform = 'Filmic'
bpy.context.view_layer.update()

# ---- added for rendering (the .blend has no active camera and no usable light): camera, sun
cam_auto = bpy.data.cameras.new('AutoCamera')
cam_auto.lens = 50.0
cam_auto.sensor_width = 36.0
cam_auto.clip_end = 1000.0
ob_auto_camera = bpy.data.objects.new('AutoCamera', cam_auto)
scene.collection.objects.link(ob_auto_camera)
ob_auto_camera.location = (19.0647, -23.8149, 21.0739)
ob_auto_camera.rotation_euler = (1.09748, -7.21219e-08, 0.694738)
scene.camera = ob_auto_camera
light_auto_sun = bpy.data.lights.new('AutoSun', 'SUN')
light_auto_sun.energy = 3.0
light_auto_sun.angle = 0.0523599
ob_auto_sun = bpy.data.objects.new('AutoSun', light_auto_sun)
scene.collection.objects.link(ob_auto_sun)
ob_auto_sun.rotation_euler = (0.872665, 0.174533, 0.523599)
bpy.context.view_layer.update()

